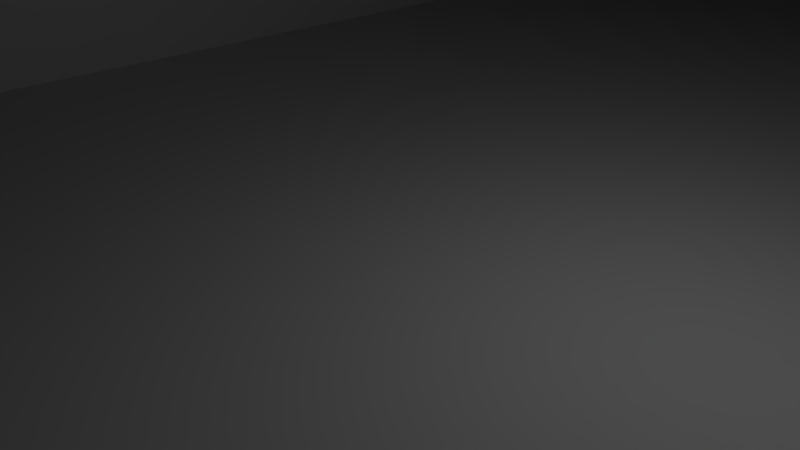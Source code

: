 # Source: build2.blend  (saved by Blender 2.79.0; exported with 4.5.12 LTS)
import bpy
from mathutils import Matrix  # noqa: F401  (used for matrix-valued properties, if any)

bpy.ops.wm.read_factory_settings(use_empty=True)
scene = bpy.context.scene
scene.name = 'Scene'

# ---- collections
col_collection_1 = bpy.data.collections.new('Collection 1'); scene.collection.children.link(col_collection_1)

# ---- materials (node trees are filled in below, after node groups)
mat_material = bpy.data.materials.new('Material')
mat_material.alpha_threshold = 0.0
mat_material.use_transparent_shadow = False
mat_material.roughness = 0.5
mat_material.line_color = (0.0, 0.0, 0.0, 1.0)

# ---- material node trees

# ---- world
world_world = bpy.data.worlds.new('World'); scene.world = world_world
world_world.color = (0.05088, 0.05088, 0.05088)
world_world.use_sun_shadow = False
world_world.sun_shadow_jitter_overblur = 0.0
world_world.cycles.sampling_method = 'MANUAL'

# ---- cameras
cam_camera = bpy.data.cameras.new('Camera')
cam_camera.clip_end = 100.0
cam_camera.lens = 35.0
cam_camera.sensor_width = 32.0
cam_camera.sensor_height = 18.0
cam_camera.ortho_scale = 7.314
cam_camera.dof.focus_distance = 0.0
cam_camera.dof.aperture_fstop = 128.0

# ---- lights
light_lamp = bpy.data.lights.new('Lamp', 'POINT')
light_lamp.transmission_factor = 0.0
light_lamp.cutoff_distance = 30.0
light_lamp.energy = 100.0
light_lamp.shadow_buffer_clip_start = 1.001
light_lamp.shadow_soft_size = 0.1
light_lamp.shadow_maximum_resolution = 0.006
light_lamp.use_absolute_resolution = True

# ---- meshes
me_cube = bpy.data.meshes.new('Cube')
me_cube.from_pydata([(1.0, 4.257, -1.0), (1.0, -4.257, -1.0), (-1.0, -4.257, -1.0), (-1.0, 4.257, -1.0), (1.0, 4.257, 40.38), (1.0, -4.257, 40.38), (-1.0, -4.257, 40.38), (-1.0, 4.257, 40.38), (1.0, 0.473, -1.0), (1.0, 1.419, -1.0), (1.0, -3.311, -1.0), (1.0, -2.365, -1.0), (1.0, -1.419, -1.0), (1.0, -0.473, -1.0), (1.0, 2.365, -1.0), (1.0, 3.311, -1.0), (-1.0, -3.311, -1.0), (-1.0, -2.365, -1.0), (-1.0, -1.419, -1.0), (-1.0, -0.473, -1.0), (-1.0, 0.473, -1.0), (-1.0, 1.419, -1.0), (-1.0, 2.365, -1.0), (-1.0, 3.311, -1.0), (1.0, 3.311, 40.38), (1.0, 2.365, 40.38), (1.0, 1.419, 40.38), (1.0, 0.473, 40.38), (1.0, -0.473, 40.38), (1.0, -1.419, 40.38), (1.0, -2.365, 40.38), (1.0, -3.311, 40.38), (-1.0, -3.311, 40.38), (-1.0, -2.365, 40.38), (-1.0, -1.419, 40.38), (-1.0, -0.473, 40.38), (-1.0, 0.473, 40.38), (-1.0, 1.419, 40.38), (-1.0, 2.365, 40.38), (-1.0, 3.311, 40.38), (1.582, 1.419, -1.0), (1.582, 0.473, -1.0), (1.582, 3.311, -1.0), (1.582, 2.365, -1.0), (1.582, -2.365, -1.0), (1.582, -3.311, -1.0), (1.582, -0.473, -1.0), (1.582, -1.419, -1.0), (1.582, 3.311, 40.38), (1.582, 2.365, 40.38), (1.582, 1.419, 40.38), (1.582, 0.473, 40.38), (1.582, -0.473, 40.38), (1.582, -1.419, 40.38), (1.582, -2.365, 40.38), (1.582, -3.311, 40.38), (1.0, 4.257, 1.586), (1.0, 4.257, 4.173), (1.0, 4.257, 6.759), (1.0, 4.257, 9.345), (1.0, 4.257, 11.93), (1.0, 4.257, 14.52), (1.0, 4.257, 17.1), (1.0, 4.257, 19.69), (1.0, 4.257, 22.28), (1.0, 4.257, 24.86), (1.0, 4.257, 27.45), (1.0, 4.257, 30.04), (1.0, 4.257, 32.62), (1.0, 4.257, 35.21), (1.0, 4.257, 37.8), (1.0, -4.257, 1.586), (1.0, -4.257, 4.173), (1.0, -4.257, 6.759), (1.0, -4.257, 9.345), (1.0, -4.257, 11.93), (1.0, -4.257, 14.52), (1.0, -4.257, 17.1), (1.0, -4.257, 19.69), (1.0, -4.257, 22.28), (1.0, -4.257, 24.86), (1.0, -4.257, 27.45), (1.0, -4.257, 30.04), (1.0, -4.257, 32.62), (1.0, -4.257, 35.21), (1.0, -4.257, 37.8), (-1.0, -4.257, 1.586), (-1.0, -4.257, 4.173), (-1.0, -4.257, 6.759), (-1.0, -4.257, 9.345), (-1.0, -4.257, 11.93), (-1.0, -4.257, 14.52), (-1.0, -4.257, 17.1), (-1.0, -4.257, 19.69), (-1.0, -4.257, 22.28), (-1.0, -4.257, 24.86), (-1.0, -4.257, 27.45), (-1.0, -4.257, 30.04), (-1.0, -4.257, 32.62), (-1.0, -4.257, 35.21), (-1.0, -4.257, 37.8), (-1.0, 4.257, 1.586), (-1.0, 4.257, 4.173), (-1.0, 4.257, 6.759), (-1.0, 4.257, 9.345), (-1.0, 4.257, 11.93), (-1.0, 4.257, 14.52), (-1.0, 4.257, 17.1), (-1.0, 4.257, 19.69), (-1.0, 4.257, 22.28), (-1.0, 4.257, 24.86), (-1.0, 4.257, 27.45), (-1.0, 4.257, 30.04), (-1.0, 4.257, 32.62), (-1.0, 4.257, 35.21), (-1.0, 4.257, 37.8), (-1.0, -3.311, 37.8), (-1.0, -3.311, 35.21), (-1.0, -3.311, 32.62), (-1.0, -3.311, 30.04), (-1.0, -3.311, 27.45), (-1.0, -3.311, 24.86), (-1.0, -3.311, 22.28), (-1.0, -3.311, 19.69), (-1.0, -3.311, 17.1), (-1.0, -3.311, 14.52), (-1.0, -3.311, 11.93), (-1.0, -3.311, 9.345), (-1.0, -3.311, 6.759), (-1.0, -3.311, 4.173), (-1.0, -3.311, 1.586), (-1.0, -2.365, 37.8), (-1.0, -2.365, 35.21), (-1.0, -2.365, 32.62), (-1.0, -2.365, 30.04), (-1.0, -2.365, 27.45), (-1.0, -2.365, 24.86), (-1.0, -2.365, 22.28), (-1.0, -2.365, 19.69), (-1.0, -2.365, 17.1), (-1.0, -2.365, 14.52), (-1.0, -2.365, 11.93), (-1.0, -2.365, 9.345), (-1.0, -2.365, 6.759), (-1.0, -2.365, 4.173), (-1.0, -2.365, 1.586), (-1.0, -1.419, 37.8), (-1.0, -1.419, 35.21), (-1.0, -1.419, 32.62), (-1.0, -1.419, 30.04), (-1.0, -1.419, 27.45), (-1.0, -1.419, 24.86), (-1.0, -1.419, 22.28), (-1.0, -1.419, 19.69), (-1.0, -1.419, 17.1), (-1.0, -1.419, 14.52), (-1.0, -1.419, 11.93), (-1.0, -1.419, 9.345), (-1.0, -1.419, 6.759), (-1.0, -1.419, 4.173), (-1.0, -1.419, 1.586), (-1.0, -0.473, 37.8), (-1.0, -0.473, 35.21), (-1.0, -0.473, 32.62), (-1.0, -0.473, 30.04), (-1.0, -0.473, 27.45), (-1.0, -0.473, 24.86), (-1.0, -0.473, 22.28), (-1.0, -0.473, 19.69), (-1.0, -0.473, 17.1), (-1.0, -0.473, 14.52), (-1.0, -0.473, 11.93), (-1.0, -0.473, 9.345), (-1.0, -0.473, 6.759), (-1.0, -0.473, 4.173), (-1.0, -0.473, 1.586), (-1.0, 0.473, 37.8), (-1.0, 0.473, 35.21), (-1.0, 0.473, 32.62), (-1.0, 0.473, 30.04), (-1.0, 0.473, 27.45), (-1.0, 0.473, 24.86), (-1.0, 0.473, 22.28), (-1.0, 0.473, 19.69), (-1.0, 0.473, 17.1), (-1.0, 0.473, 14.52), (-1.0, 0.473, 11.93), (-1.0, 0.473, 9.345), (-1.0, 0.473, 6.759), (-1.0, 0.473, 4.173), (-1.0, 0.473, 1.586), (-1.0, 1.419, 37.8), (-1.0, 1.419, 35.21), (-1.0, 1.419, 32.62), (-1.0, 1.419, 30.04), (-1.0, 1.419, 27.45), (-1.0, 1.419, 24.86), (-1.0, 1.419, 22.28), (-1.0, 1.419, 19.69), (-1.0, 1.419, 17.1), (-1.0, 1.419, 14.52), (-1.0, 1.419, 11.93), (-1.0, 1.419, 9.345), (-1.0, 1.419, 6.759), (-1.0, 1.419, 4.173), (-1.0, 1.419, 1.586), (-1.0, 2.365, 37.8), (-1.0, 2.365, 35.21), (-1.0, 2.365, 32.62), (-1.0, 2.365, 30.04), (-1.0, 2.365, 27.45), (-1.0, 2.365, 24.86), (-1.0, 2.365, 22.28), (-1.0, 2.365, 19.69), (-1.0, 2.365, 17.1), (-1.0, 2.365, 14.52), (-1.0, 2.365, 11.93), (-1.0, 2.365, 9.345), (-1.0, 2.365, 6.759), (-1.0, 2.365, 4.173), (-1.0, 2.365, 1.586), (-1.0, 3.311, 37.8), (-1.0, 3.311, 35.21), (-1.0, 3.311, 32.62), (-1.0, 3.311, 30.04), (-1.0, 3.311, 27.45), (-1.0, 3.311, 24.86), (-1.0, 3.311, 22.28), (-1.0, 3.311, 19.69), (-1.0, 3.311, 17.1), (-1.0, 3.311, 14.52), (-1.0, 3.311, 11.93), (-1.0, 3.311, 9.345), (-1.0, 3.311, 6.759), (-1.0, 3.311, 4.173), (-1.0, 3.311, 1.586), (1.0, 3.311, 37.8), (1.0, 3.311, 35.21), (1.0, 3.311, 32.62), (1.0, 3.311, 30.04), (1.0, 3.311, 27.45), (1.0, 3.311, 24.86), (1.0, 3.311, 22.28), (1.0, 3.311, 19.69), (1.0, 3.311, 17.1), (1.0, 3.311, 14.52), (1.0, 3.311, 11.93), (1.0, 3.311, 9.345), (1.0, 3.311, 6.759), (1.0, 3.311, 4.173), (1.0, 3.311, 1.586), (1.0, 2.365, 37.8), (1.0, 2.365, 35.21), (1.0, 2.365, 32.62), (1.0, 2.365, 30.04), (1.0, 2.365, 27.45), (1.0, 2.365, 24.86), (1.0, 2.365, 22.28), (1.0, 2.365, 19.69), (1.0, 2.365, 17.1), (1.0, 2.365, 14.52), (1.0, 2.365, 11.93), (1.0, 2.365, 9.345), (1.0, 2.365, 6.759), (1.0, 2.365, 4.173), (1.0, 2.365, 1.586), (1.0, 1.419, 37.8), (1.0, 1.419, 35.21), (1.0, 1.419, 32.62), (1.0, 1.419, 30.04), (1.0, 1.419, 27.45), (1.0, 1.419, 24.86), (1.0, 1.419, 22.28), (1.0, 1.419, 19.69), (1.0, 1.419, 17.1), (1.0, 1.419, 14.52), (1.0, 1.419, 11.93), (1.0, 1.419, 9.345), (1.0, 1.419, 6.759), (1.0, 1.419, 4.173), (1.0, 1.419, 1.586), (1.0, 0.473, 37.8), (1.0, 0.473, 35.21), (1.0, 0.473, 32.62), (1.0, 0.473, 30.04), (1.0, 0.473, 27.45), (1.0, 0.473, 24.86), (1.0, 0.473, 22.28), (1.0, 0.473, 19.69), (1.0, 0.473, 17.1), (1.0, 0.473, 14.52), (1.0, 0.473, 11.93), (1.0, 0.473, 9.345), (1.0, 0.473, 6.759), (1.0, 0.473, 4.173), (1.0, 0.473, 1.586), (1.0, -0.473, 37.8), (1.0, -0.473, 35.21), (1.0, -0.473, 32.62), (1.0, -0.473, 30.04), (1.0, -0.473, 27.45), (1.0, -0.473, 24.86), (1.0, -0.473, 22.28), (1.0, -0.473, 19.69), (1.0, -0.473, 17.1), (1.0, -0.473, 14.52), (1.0, -0.473, 11.93), (1.0, -0.473, 9.345), (1.0, -0.473, 6.759), (1.0, -0.473, 4.173), (1.0, -0.473, 1.586), (1.0, -1.419, 37.8), (1.0, -1.419, 35.21), (1.0, -1.419, 32.62), (1.0, -1.419, 30.04), (1.0, -1.419, 27.45), (1.0, -1.419, 24.86), (1.0, -1.419, 22.28), (1.0, -1.419, 19.69), (1.0, -1.419, 17.1), (1.0, -1.419, 14.52), (1.0, -1.419, 11.93), (1.0, -1.419, 9.345), (1.0, -1.419, 6.759), (1.0, -1.419, 4.173), (1.0, -1.419, 1.586), (1.0, -2.365, 37.8), (1.0, -2.365, 35.21), (1.0, -2.365, 32.62), (1.0, -2.365, 30.04), (1.0, -2.365, 27.45), (1.0, -2.365, 24.86), (1.0, -2.365, 22.28), (1.0, -2.365, 19.69), (1.0, -2.365, 17.1), (1.0, -2.365, 14.52), (1.0, -2.365, 11.93), (1.0, -2.365, 9.345), (1.0, -2.365, 6.759), (1.0, -2.365, 4.173), (1.0, -2.365, 1.586), (1.0, -3.311, 37.8), (1.0, -3.311, 35.21), (1.0, -3.311, 32.62), (1.0, -3.311, 30.04), (1.0, -3.311, 27.45), (1.0, -3.311, 24.86), (1.0, -3.311, 22.28), (1.0, -3.311, 19.69), (1.0, -3.311, 17.1), (1.0, -3.311, 14.52), (1.0, -3.311, 11.93), (1.0, -3.311, 9.345), (1.0, -3.311, 6.759), (1.0, -3.311, 4.173), (1.0, -3.311, 1.586), (1.582, 3.311, 37.8), (1.582, 3.311, 35.21), (1.582, 3.311, 32.62), (1.582, 3.311, 30.04), (1.582, 3.311, 27.45), (1.582, 3.311, 24.86), (1.582, 3.311, 22.28), (1.582, 3.311, 19.69), (1.582, 3.311, 17.1), (1.582, 3.311, 14.52), (1.582, 3.311, 11.93), (1.582, 3.311, 9.345), (1.582, 3.311, 6.759), (1.582, 3.311, 4.173), (1.582, 3.311, 1.586), (1.582, 2.365, 37.8), (1.582, 2.365, 35.21), (1.582, 2.365, 32.62), (1.582, 2.365, 30.04), (1.582, 2.365, 27.45), (1.582, 2.365, 24.86), (1.582, 2.365, 22.28), (1.582, 2.365, 19.69), (1.582, 2.365, 17.1), (1.582, 2.365, 14.52), (1.582, 2.365, 11.93), (1.582, 2.365, 9.345), (1.582, 2.365, 6.759), (1.582, 2.365, 4.173), (1.582, 2.365, 1.586), (1.582, 1.419, 37.8), (1.582, 1.419, 35.21), (1.582, 1.419, 32.62), (1.582, 1.419, 30.04), (1.582, 1.419, 27.45), (1.582, 1.419, 24.86), (1.582, 1.419, 22.28), (1.582, 1.419, 19.69), (1.582, 1.419, 17.1), (1.582, 1.419, 14.52), (1.582, 1.419, 11.93), (1.582, 1.419, 9.345), (1.582, 1.419, 6.759), (1.582, 1.419, 4.173), (1.582, 1.419, 1.586), (1.582, 0.473, 37.8), (1.582, 0.473, 35.21), (1.582, 0.473, 32.62), (1.582, 0.473, 30.04), (1.582, 0.473, 27.45), (1.582, 0.473, 24.86), (1.582, 0.473, 22.28), (1.582, 0.473, 19.69), (1.582, 0.473, 17.1), (1.582, 0.473, 14.52), (1.582, 0.473, 11.93), (1.582, 0.473, 9.345), (1.582, 0.473, 6.759), (1.582, 0.473, 4.173), (1.582, 0.473, 1.586), (1.582, -0.473, 37.8), (1.582, -0.473, 35.21), (1.582, -0.473, 32.62), (1.582, -0.473, 30.04), (1.582, -0.473, 27.45), (1.582, -0.473, 24.86), (1.582, -0.473, 22.28), (1.582, -0.473, 19.69), (1.582, -0.473, 17.1), (1.582, -0.473, 14.52), (1.582, -0.473, 11.93), (1.582, -0.473, 9.345), (1.582, -0.473, 6.759), (1.582, -0.473, 4.173), (1.582, -0.473, 1.586), (1.582, -1.419, 37.8), (1.582, -1.419, 35.21), (1.582, -1.419, 32.62), (1.582, -1.419, 30.04), (1.582, -1.419, 27.45), (1.582, -1.419, 24.86), (1.582, -1.419, 22.28), (1.582, -1.419, 19.69), (1.582, -1.419, 17.1), (1.582, -1.419, 14.52), (1.582, -1.419, 11.93), (1.582, -1.419, 9.345), (1.582, -1.419, 6.759), (1.582, -1.419, 4.173), (1.582, -1.419, 1.586), (1.582, -2.365, 37.8), (1.582, -2.365, 35.21), (1.582, -2.365, 32.62), (1.582, -2.365, 30.04), (1.582, -2.365, 27.45), (1.582, -2.365, 24.86), (1.582, -2.365, 22.28), (1.582, -2.365, 19.69), (1.582, -2.365, 17.1), (1.582, -2.365, 14.52), (1.582, -2.365, 11.93), (1.582, -2.365, 9.345), (1.582, -2.365, 6.759), (1.582, -2.365, 4.173), (1.582, -2.365, 1.586), (1.582, -3.311, 37.8), (1.582, -3.311, 35.21), (1.582, -3.311, 32.62), (1.582, -3.311, 30.04), (1.582, -3.311, 27.45), (1.582, -3.311, 24.86), (1.582, -3.311, 22.28), (1.582, -3.311, 19.69), (1.582, -3.311, 17.1), (1.582, -3.311, 14.52), (1.582, -3.311, 11.93), (1.582, -3.311, 9.345), (1.582, -3.311, 6.759), (1.582, -3.311, 4.173), (1.582, -3.311, 1.586), (0.9, 4.257, 4.173), (0.9, 4.257, 6.759), (0.9, 4.257, 9.345), (0.9, 4.257, 11.93), (0.9, 4.257, 14.52), (0.9, 4.257, 17.1), (0.9, 4.257, 19.69), (0.9, 4.257, 22.28), (0.9, 4.257, 24.86), (0.9, 4.257, 27.45), (0.9, 4.257, 30.04), (0.9, 4.257, 32.62), (0.9, 4.257, 35.21), (0.9, 4.257, 37.8), (0.9, -4.257, 4.173), (0.9, -4.257, 6.759), (0.9, -4.257, 9.345), (0.9, -4.257, 11.93), (0.9, -4.257, 14.52), (0.9, -4.257, 17.1), (0.9, -4.257, 19.69), (0.9, -4.257, 22.28), (0.9, -4.257, 24.86), (0.9, -4.257, 27.45), (0.9, -4.257, 30.04), (0.9, -4.257, 32.62), (0.9, -4.257, 35.21), (0.9, -4.257, 37.8), (0.9, 3.311, 37.8), (0.9, 3.311, 35.21), (0.9, 3.311, 32.62), (0.9, 3.311, 30.04), (0.9, 3.311, 27.45), (0.9, 3.311, 24.86), (0.9, 3.311, 22.28), (0.9, 3.311, 19.69), (0.9, 3.311, 17.1), (0.9, 3.311, 14.52), (0.9, 3.311, 11.93), (0.9, 3.311, 9.345), (0.9, 3.311, 6.759), (0.9, 3.311, 4.173), (0.9, 2.365, 37.8), (0.9, 2.365, 35.21), (0.9, 2.365, 32.62), (0.9, 2.365, 30.04), (0.9, 2.365, 27.45), (0.9, 2.365, 24.86), (0.9, 2.365, 22.28), (0.9, 2.365, 19.69), (0.9, 2.365, 17.1), (0.9, 2.365, 14.52), (0.9, 2.365, 11.93), (0.9, 2.365, 9.345), (0.9, 2.365, 6.759), (0.9, 2.365, 4.173), (0.9, 1.419, 37.8), (0.9, 1.419, 35.21), (0.9, 1.419, 32.62), (0.9, 1.419, 30.04), (0.9, 1.419, 27.45), (0.9, 1.419, 24.86), (0.9, 1.419, 22.28), (0.9, 1.419, 19.69), (0.9, 1.419, 17.1), (0.9, 1.419, 14.52), (0.9, 1.419, 11.93), (0.9, 1.419, 9.345), (0.9, 1.419, 6.759), (0.9, 1.419, 4.173), (0.9, 0.473, 37.8), (0.9, 0.473, 35.21), (0.9, 0.473, 32.62), (0.9, 0.473, 30.04), (0.9, 0.473, 27.45), (0.9, 0.473, 24.86), (0.9, 0.473, 22.28), (0.9, 0.473, 19.69), (0.9, 0.473, 17.1), (0.9, 0.473, 14.52), (0.9, 0.473, 11.93), (0.9, 0.473, 9.345), (0.9, 0.473, 6.759), (0.9, 0.473, 4.173), (0.9, -0.473, 37.8), (0.9, -0.473, 35.21), (0.9, -0.473, 32.62), (0.9, -0.473, 30.04), (0.9, -0.473, 27.45), (0.9, -0.473, 24.86), (0.9, -0.473, 22.28), (0.9, -0.473, 19.69), (0.9, -0.473, 17.1), (0.9, -0.473, 14.52), (0.9, -0.473, 11.93), (0.9, -0.473, 9.345), (0.9, -0.473, 6.759), (0.9, -0.473, 4.173), (0.9, -1.419, 37.8), (0.9, -1.419, 35.21), (0.9, -1.419, 32.62), (0.9, -1.419, 30.04), (0.9, -1.419, 27.45), (0.9, -1.419, 24.86), (0.9, -1.419, 22.28), (0.9, -1.419, 19.69), (0.9, -1.419, 17.1), (0.9, -1.419, 14.52), (0.9, -1.419, 11.93), (0.9, -1.419, 9.345), (0.9, -1.419, 6.759), (0.9, -1.419, 4.173), (0.9, -2.365, 37.8), (0.9, -2.365, 35.21), (0.9, -2.365, 32.62), (0.9, -2.365, 30.04), (0.9, -2.365, 27.45), (0.9, -2.365, 24.86), (0.9, -2.365, 22.28), (0.9, -2.365, 19.69), (0.9, -2.365, 17.1), (0.9, -2.365, 14.52), (0.9, -2.365, 11.93), (0.9, -2.365, 9.345), (0.9, -2.365, 6.759), (0.9, -2.365, 4.173), (0.9, -3.311, 37.8), (0.9, -3.311, 35.21), (0.9, -3.311, 32.62), (0.9, -3.311, 30.04), (0.9, -3.311, 27.45), (0.9, -3.311, 24.86), (0.9, -3.311, 22.28), (0.9, -3.311, 19.69), (0.9, -3.311, 17.1), (0.9, -3.311, 14.52), (0.9, -3.311, 11.93), (0.9, -3.311, 9.345), (0.9, -3.311, 6.759), (0.9, -3.311, 4.173), (0.9608, 3.311, 40.63), (0.9608, 2.365, 40.63), (0.9608, 1.419, 40.63), (0.9608, 0.473, 40.63), (0.9608, -0.473, 40.63), (0.9608, -1.419, 40.63), (0.9608, -2.365, 40.63), (0.9608, -3.311, 40.63), (-0.9608, -3.311, 46.17), (-0.9608, -2.365, 46.17), (-0.9608, -1.419, 46.17), (-0.9608, -0.473, 46.17), (-0.9608, 0.473, 46.17), (-0.9608, 1.419, 46.17), (-0.9608, 2.365, 46.17), (-0.9608, 3.311, 46.17), (0.9983, -3.311, 41.75), (0.9983, -4.257, 41.75), (0.9983, 4.257, 41.75), (-0.9983, 4.257, 40.58), (-0.9983, -4.257, 40.58), (-0.9983, 3.311, 40.58), (0.9983, 3.311, 41.75), (0.9983, 2.365, 41.75), (0.9983, 1.419, 41.75), (0.9983, 0.473, 41.75), (0.9983, -0.473, 41.75), (0.9983, -1.419, 41.75), (0.9983, -2.365, 41.75), (-0.9983, -3.311, 40.58), (-0.9983, -2.365, 40.58), (-0.9983, -1.419, 40.58), (-0.9983, -0.473, 40.58), (-0.9983, 0.473, 40.58), (-0.9983, 1.419, 40.58), (-0.9983, 2.365, 40.58), (-0.9, -3.311, 37.8), (-0.9, -3.311, 35.21), (-0.9, -3.311, 32.62), (-0.9, -3.311, 30.04), (-0.9, -3.311, 27.45), (-0.9, -3.311, 24.86), (-0.9, -3.311, 22.28), (-0.9, -3.311, 19.69), (-0.9, -3.311, 17.1), (-0.9, -3.311, 14.52), (-0.9, -3.311, 11.93), (-0.9, -3.311, 9.345), (-0.9, -3.311, 6.759), (-0.9, -3.311, 4.173), (-0.9, -2.365, 37.8), (-0.9, -2.365, 35.21), (-0.9, -2.365, 32.62), (-0.9, -2.365, 30.04), (-0.9, -2.365, 27.45), (-0.9, -2.365, 24.86), (-0.9, -2.365, 22.28), (-0.9, -2.365, 19.69), (-0.9, -2.365, 17.1), (-0.9, -2.365, 14.52), (-0.9, -2.365, 11.93), (-0.9, -2.365, 9.345), (-0.9, -2.365, 6.759), (-0.9, -2.365, 4.173), (-0.9, -1.419, 37.8), (-0.9, -1.419, 35.21), (-0.9, -1.419, 32.62), (-0.9, -1.419, 30.04), (-0.9, -1.419, 27.45), (-0.9, -1.419, 24.86), (-0.9, -1.419, 22.28), (-0.9, -1.419, 19.69), (-0.9, -1.419, 17.1), (-0.9, -1.419, 14.52), (-0.9, -1.419, 11.93), (-0.9, -1.419, 9.345), (-0.9, -1.419, 6.759), (-0.9, -1.419, 4.173), (-0.9, -0.473, 37.8), (-0.9, -0.473, 35.21), (-0.9, -0.473, 32.62), (-0.9, -0.473, 30.04), (-0.9, -0.473, 27.45), (-0.9, -0.473, 24.86), (-0.9, -0.473, 22.28), (-0.9, -0.473, 19.69), (-0.9, -0.473, 17.1), (-0.9, -0.473, 14.52), (-0.9, -0.473, 11.93), (-0.9, -0.473, 9.345), (-0.9, -0.473, 6.759), (-0.9, -0.473, 4.173), (-0.9, 0.473, 37.8), (-0.9, 0.473, 35.21), (-0.9, 0.473, 32.62), (-0.9, 0.473, 30.04), (-0.9, 0.473, 27.45), (-0.9, 0.473, 24.86), (-0.9, 0.473, 22.28), (-0.9, 0.473, 19.69), (-0.9, 0.473, 17.1), (-0.9, 0.473, 14.52), (-0.9, 0.473, 11.93), (-0.9, 0.473, 9.345), (-0.9, 0.473, 6.759), (-0.9, 0.473, 4.173), (-0.9, 1.419, 37.8), (-0.9, 1.419, 35.21), (-0.9, 1.419, 32.62), (-0.9, 1.419, 30.04), (-0.9, 1.419, 27.45), (-0.9, 1.419, 24.86), (-0.9, 1.419, 22.28), (-0.9, 1.419, 19.69), (-0.9, 1.419, 17.1), (-0.9, 1.419, 14.52), (-0.9, 1.419, 11.93), (-0.9, 1.419, 9.345), (-0.9, 1.419, 6.759), (-0.9, 1.419, 4.173), (-0.9, 2.365, 37.8), (-0.9, 2.365, 35.21), (-0.9, 2.365, 32.62), (-0.9, 2.365, 30.04), (-0.9, 2.365, 27.45), (-0.9, 2.365, 24.86), (-0.9, 2.365, 22.28), (-0.9, 2.365, 19.69), (-0.9, 2.365, 17.1), (-0.9, 2.365, 14.52), (-0.9, 2.365, 11.93), (-0.9, 2.365, 9.345), (-0.9, 2.365, 6.759), (-0.9, 2.365, 4.173), (-0.9, 3.311, 37.8), (-0.9, 3.311, 35.21), (-0.9, 3.311, 32.62), (-0.9, 3.311, 30.04), (-0.9, 3.311, 27.45), (-0.9, 3.311, 24.86), (-0.9, 3.311, 22.28), (-0.9, 3.311, 19.69), (-0.9, 3.311, 17.1), (-0.9, 3.311, 14.52), (-0.9, 3.311, 11.93), (-0.9, 3.311, 9.345), (-0.9, 3.311, 6.759), (-0.9, 3.311, 4.173), (1.192e-07, 4.257, -1.0), (-5.96e-08, -4.257, -1.0), (2.384e-07, 4.257, 40.38), (-4.768e-07, -4.257, 40.38), (1.192e-07, 3.311, 40.38), (5.96e-08, 2.365, 40.38), (0.0, 1.419, 40.38), (-1.192e-07, 0.473, 40.38), (-2.384e-07, -0.473, 40.38), (-2.98e-07, -1.419, 40.38), (-3.576e-07, -2.365, 40.38), (-4.172e-07, -3.311, 40.38), (1.192e-07, 3.311, -1.0), (1.192e-07, 2.365, -1.0), (1.192e-07, 1.419, -1.0), (1.192e-07, 0.473, -1.0), (5.96e-08, -0.473, -1.0), (0.0, -1.419, -1.0), (0.0, -2.365, -1.0), (0.0, -3.311, -1.0), (2.384e-07, 4.257, 37.8), (1.192e-07, 4.257, 1.586), (-5.96e-08, -4.257, 1.586), (0.5, 4.157, 22.28), (4.939e-08, 4.157, 24.86), (0.5, 4.157, 24.86), (4.939e-08, 4.157, 27.45), (0.5, 4.157, 27.45), (1.09e-07, 4.157, 30.04), (0.5, 4.157, 30.04), (1.686e-07, 4.157, 32.62), (0.5, 4.157, 32.62), (1.686e-07, 4.157, 35.21), (0.5, 4.157, 35.21), (1.686e-07, 4.157, 37.8), (0.5, 4.157, 37.8), (-4.768e-07, -4.257, 37.8), (5.96e-08, 3.311, 43.4), (-5.96e-08, 2.365, 43.4), (-1.192e-07, 1.419, 43.4), (-2.384e-07, 0.473, 43.4), (-3.576e-07, -0.473, 43.4), (-4.172e-07, -1.419, 43.4), (-4.768e-07, -2.365, 43.4), (-5.364e-07, -3.311, 43.4), (1.788e-07, 4.257, 41.17), (-5.364e-07, -4.257, 41.17), (1.192e-07, 3.311, 41.17), (5.96e-08, 2.365, 41.17), (-5.96e-08, 1.419, 41.17), (-1.788e-07, 0.473, 41.17), (-2.98e-07, -0.473, 41.17), (-3.576e-07, -1.419, 41.17), (-4.172e-07, -2.365, 41.17), (-4.768e-07, -3.311, 41.17), (-0.5, 4.257, -1.0), (-0.5, -4.257, -1.0), (-0.5, 4.257, 40.38), (-0.5, -4.257, 40.38), (-0.5, 3.311, -1.0), (-0.5, 2.365, -1.0), (-0.5, 1.419, -1.0), (-0.5, 0.473, -1.0), (-0.5, -0.473, -1.0), (-0.5, -1.419, -1.0), (-0.5, -2.365, -1.0), (-0.5, -3.311, -1.0), (-0.5, 4.257, 37.8), (-0.5, 4.257, 35.21), (-0.5, 4.257, 32.62), (-0.5, 4.257, 30.04), (-0.5, 4.257, 27.45), (-0.5, 4.257, 24.86), (-0.5, 4.257, 22.28), (-0.5, 4.257, 19.69), (-0.5, 4.257, 17.1), (-0.5, 4.257, 14.52), (-0.5, 4.257, 11.93), (-0.5, 4.257, 9.345), (-0.5, 4.257, 6.759), (-0.5, 4.257, 4.173), (-0.5, 4.257, 1.586), (-0.5, -4.257, 1.586), (-0.5, -4.257, 4.173), (-0.5, -4.257, 6.759), (-0.5, -4.257, 9.345), (-0.5, -4.257, 11.93), (-0.5, -4.257, 14.52), (-0.5, -4.257, 17.1), (-0.5, -4.257, 19.69), (-0.5, -4.257, 22.28), (-0.5, -4.257, 24.86), (-0.5, -4.257, 27.45), (-0.5, -4.257, 30.04), (-0.5, -4.257, 32.62), (-0.5, -4.257, 35.21), (-0.5, -4.257, 37.8), (-0.4991, 4.257, 40.88), (-0.4991, -4.257, 40.88), (-0.5, 3.311, 40.38), (-0.5, 2.365, 40.38), (-0.5, 1.419, 40.38), (-0.5, 0.473, 40.38), (-0.5, -0.473, 40.38), (-0.5, -1.419, 40.38), (-0.5, -2.365, 40.38), (-0.5, -3.311, 40.38), (-0.4804, 3.311, 44.79), (-0.4804, 2.365, 44.79), (-0.4804, 1.419, 44.79), (-0.4804, 0.473, 44.79), (-0.4804, -0.473, 44.79), (-0.4804, -1.419, 44.79), (-0.4804, -2.365, 44.79), (-0.4804, -3.311, 44.79), (-0.4991, 3.311, 40.88), (-0.4991, 2.365, 40.88), (-0.4991, 1.419, 40.88), (-0.4991, 0.473, 40.88), (-0.4991, -0.473, 40.88), (-0.4991, -1.419, 40.88), (-0.4991, -2.365, 40.88), (-0.4991, -3.311, 40.88), (0.5, 3.311, 40.38), (0.5, 2.365, 40.38), (0.5, 1.419, 40.38), (0.5, 0.473, 40.38), (0.5, -0.473, 40.38), (0.5, -1.419, 40.38), (0.5, -2.365, 40.38), (0.5, -3.311, 40.38), (0.4804, 3.311, 42.01), (0.4804, 2.365, 42.01), (0.4804, 1.419, 42.01), (0.4804, 0.473, 42.01), (0.4804, -0.473, 42.01), (0.4804, -1.419, 42.01), (0.4804, -2.365, 42.01), (0.4804, -3.311, 42.01), (0.4991, 3.311, 41.46), (0.4991, 2.365, 41.46), (0.4991, 1.419, 41.46), (0.4991, 0.473, 41.46), (0.4991, -0.473, 41.46), (0.4991, -1.419, 41.46), (0.4991, -2.365, 41.46), (0.4991, -3.311, 41.46), (0.5, 4.257, -1.0), (0.5, -4.257, -1.0), (0.5, 4.257, 40.38), (0.5, -4.257, 40.38), (0.5, 3.311, -1.0), (0.5, 2.365, -1.0), (0.5, 1.419, -1.0), (0.5, 0.473, -1.0), (0.5, -0.473, -1.0), (0.5, -1.419, -1.0), (0.5, -2.365, -1.0), (0.5, -3.311, -1.0), (0.5, 4.257, 37.8), (0.5, 4.257, 35.21), (0.5, 4.257, 32.62), (0.5, 4.257, 30.04), (0.5, 4.257, 27.45), (0.5, 4.257, 24.86), (0.5, 4.257, 22.28), (0.5, 4.257, 19.69), (0.5, 4.257, 17.1), (0.5, 4.257, 14.52), (0.5, 4.257, 11.93), (0.5, 4.257, 9.345), (0.5, 4.257, 6.759), (0.5, 4.257, 4.173), (0.5, 4.257, 1.586), (0.5, -4.257, 1.586), (0.5, -4.257, 4.173), (0.5, -4.257, 6.759), (0.5, -4.257, 9.345), (0.5, -4.257, 11.93), (0.5, -4.257, 14.52), (0.5, -4.257, 17.1), (0.5, -4.257, 19.69), (0.5, -4.257, 22.28), (0.5, -4.257, 24.86), (0.5, -4.257, 27.45), (0.5, -4.257, 30.04), (0.5, -4.257, 32.62), (0.5, -4.257, 35.21), (0.5, -4.257, 37.8), (0.4991, 4.257, 41.46), (0.4991, -4.257, 41.46), (0.5, -4.157, 1.586), (8.515e-09, -4.157, 1.586), (0.5, -4.157, 4.173), (-5.109e-08, -4.157, 4.173), (0.5, -4.157, 6.759), (-1.107e-07, -4.157, 6.759), (0.5, -4.157, 9.345), (-1.107e-07, -4.157, 9.345), (0.5, -4.157, 11.93), (-1.107e-07, -4.157, 11.93), (0.5, -4.157, 14.52), (-1.107e-07, -4.157, 14.52), (0.5, -4.157, 17.1), (-1.703e-07, -4.157, 17.1), (0.5, -4.157, 19.69), (-1.703e-07, -4.157, 19.69), (0.5, -4.157, 22.28), (-1.703e-07, -4.157, 22.28), (0.5, -4.157, 24.86), (-2.299e-07, -4.157, 24.86), (0.5, -4.157, 27.45), (-2.299e-07, -4.157, 27.45), (0.5, -4.157, 30.04), (-2.299e-07, -4.157, 30.04), (0.5, -4.157, 32.62), (-2.299e-07, -4.157, 32.62), (0.5, -4.157, 35.21), (-3.491e-07, -4.157, 35.21), (0.5, -4.157, 37.8), (-4.087e-07, -4.157, 37.8), (-0.5, -4.157, 1.586), (-0.5, -4.157, 4.173), (-0.5, -4.157, 6.759), (-0.5, -4.157, 9.345), (-0.5, -4.157, 11.93), (-0.5, -4.157, 14.52), (-0.5, -4.157, 17.1), (-0.5, -4.157, 19.69), (-0.5, -4.157, 22.28), (-0.5, -4.157, 24.86), (-0.5, -4.157, 27.45), (-0.5, -4.157, 30.04), (-0.5, -4.157, 32.62), (-0.5, -4.157, 35.21), (-0.5, -4.157, 37.8), (1.09e-07, 4.157, 22.28), (0.5, 4.157, 19.69), (1.09e-07, 4.157, 19.69), (0.5, 4.157, 17.1), (1.09e-07, 4.157, 17.1), (0.5, 4.157, 14.52), (1.686e-07, 4.157, 14.52), (0.5, 4.157, 11.93), (1.686e-07, 4.157, 11.93), (0.5, 4.157, 9.345), (1.686e-07, 4.157, 9.345), (0.5, 4.157, 6.759), (1.686e-07, 4.157, 6.759), (0.5, 4.157, 4.173), (1.09e-07, 4.157, 4.173), (0.5, 4.157, 1.586), (4.939e-08, 4.157, 1.586), (-0.5, 4.157, 37.8), (-0.5, 4.157, 35.21), (-0.5, 4.157, 32.62), (-0.5, 4.157, 30.04), (-0.5, 4.157, 27.45), (-0.5, 4.157, 24.86), (-0.5, 4.157, 22.28), (-0.5, 4.157, 19.69), (-0.5, 4.157, 17.1), (-0.5, 4.157, 14.52), (-0.5, 4.157, 11.93), (-0.5, 4.157, 9.345), (-0.5, 4.157, 6.759), (-0.5, 4.157, 4.173), (-0.5, 4.157, 1.586), (1.0, -3.627, -1.0), (1.0, -3.942, -1.0), (1.0, -3.627, 40.38), (1.0, -3.942, 40.38), (-1.0, -3.942, -1.0), (-1.0, -3.627, -1.0), (-1.0, -3.942, 40.38), (-1.0, -3.627, 40.38), (-1.0, -3.942, 1.586), (-1.0, -3.627, 1.586), (-1.0, -3.942, 4.173), (-1.0, -3.627, 4.173), (-1.0, -3.942, 6.759), (-1.0, -3.627, 6.759), (-1.0, -3.942, 9.345), (-1.0, -3.627, 9.345), (-1.0, -3.942, 11.93), (-1.0, -3.627, 11.93), (-1.0, -3.942, 14.52), (-1.0, -3.627, 14.52), (-1.0, -3.942, 17.1), (-1.0, -3.627, 17.1), (-1.0, -3.942, 19.69), (-1.0, -3.627, 19.69), (-1.0, -3.942, 22.28), (-1.0, -3.627, 22.28), (-1.0, -3.942, 24.86), (-1.0, -3.627, 24.86), (-1.0, -3.942, 27.45), (-1.0, -3.627, 27.45), (-1.0, -3.942, 30.04), (-1.0, -3.627, 30.04), (-1.0, -3.942, 32.62), (-1.0, -3.627, 32.62), (-1.0, -3.942, 35.21), (-1.0, -3.627, 35.21), (-1.0, -3.942, 37.8), (-1.0, -3.627, 37.8), (1.0, -3.627, 1.586), (1.0, -3.942, 1.586), (1.0, -3.627, 4.173), (1.0, -3.942, 4.173), (1.0, -3.627, 6.759), (1.0, -3.942, 6.759), (1.0, -3.627, 9.345), (1.0, -3.942, 9.345), (1.0, -3.627, 11.93), (1.0, -3.942, 11.93), (1.0, -3.627, 14.52), (1.0, -3.942, 14.52), (1.0, -3.627, 17.1), (1.0, -3.942, 17.1), (1.0, -3.627, 19.69), (1.0, -3.942, 19.69), (1.0, -3.627, 22.28), (1.0, -3.942, 22.28), (1.0, -3.627, 24.86), (1.0, -3.942, 24.86), (1.0, -3.627, 27.45), (1.0, -3.942, 27.45), (1.0, -3.627, 30.04), (1.0, -3.942, 30.04), (1.0, -3.627, 32.62), (1.0, -3.942, 32.62), (1.0, -3.627, 35.21), (1.0, -3.942, 35.21), (1.0, -3.627, 37.8), (1.0, -3.942, 37.8), (0.9, -3.627, 4.173), (0.9, -3.942, 4.173), (0.9, -3.627, 6.759), (0.9, -3.942, 6.759), (0.9, -3.627, 9.345), (0.9, -3.942, 9.345), (0.9, -3.627, 11.93), (0.9, -3.942, 11.93), (0.9, -3.627, 14.52), (0.9, -3.942, 14.52), (0.9, -3.627, 17.1), (0.9, -3.942, 17.1), (0.9, -3.627, 19.69), (0.9, -3.942, 19.69), (0.9, -3.627, 22.28), (0.9, -3.942, 22.28), (0.9, -3.627, 24.86), (0.9, -3.942, 24.86), (0.9, -3.627, 27.45), (0.9, -3.942, 27.45), (0.9, -3.627, 30.04), (0.9, -3.942, 30.04), (0.9, -3.627, 32.62), (0.9, -3.942, 32.62), (0.9, -3.627, 35.21), (0.9, -3.942, 35.21), (0.9, -3.627, 37.8), (0.9, -3.942, 37.8), (0.9983, -3.627, 41.75), (0.9983, -3.942, 41.75), (-0.9983, -3.942, 40.58), (-0.9983, -3.627, 40.58), (-4.967e-07, -3.627, 41.17), (-5.166e-07, -3.942, 41.17), (-3.974e-08, -3.942, -1.0), (-1.987e-08, -3.627, -1.0), (-0.4991, -3.627, 40.88), (-0.4991, -3.942, 40.88), (-0.5, -3.942, -1.0), (-0.5, -3.627, -1.0), (0.5, -3.942, -1.0), (0.5, -3.627, -1.0), (0.4991, -3.627, 41.46), (0.4991, -3.942, 41.46), (-1.0, -2.05, -1.0), (-1.0, -1.734, -1.0), (1.0, -1.734, -1.0), (1.0, -2.05, -1.0), (1.0, -1.734, 40.38), (1.0, -2.05, 40.38), (-1.0, -2.05, 40.38), (-1.0, -1.734, 40.38), (1.0, -1.734, 1.586), (1.0, -2.05, 1.586), (1.0, -1.734, 4.173), (1.0, -2.05, 4.173), (1.0, -1.734, 6.759), (1.0, -2.05, 6.759), (1.0, -1.734, 9.345), (1.0, -2.05, 9.345), (1.0, -1.734, 11.93), (1.0, -2.05, 11.93), (1.0, -1.734, 14.52), (1.0, -2.05, 14.52), (1.0, -1.734, 17.1), (1.0, -2.05, 17.1), (1.0, -1.734, 19.69), (1.0, -2.05, 19.69), (1.0, -1.734, 22.28), (1.0, -2.05, 22.28), (1.0, -1.734, 24.86), (1.0, -2.05, 24.86), (1.0, -1.734, 27.45), (1.0, -2.05, 27.45), (1.0, -1.734, 30.04), (1.0, -2.05, 30.04), (1.0, -1.734, 32.62), (1.0, -2.05, 32.62), (1.0, -1.734, 35.21), (1.0, -2.05, 35.21), (1.0, -1.734, 37.8), (1.0, -2.05, 37.8), (-1.0, -2.05, 1.586), (-1.0, -1.734, 1.586), (-1.0, -2.05, 4.173), (-1.0, -1.734, 4.173), (-1.0, -2.05, 6.759), (-1.0, -1.734, 6.759), (-1.0, -2.05, 9.345), (-1.0, -1.734, 9.345), (-1.0, -2.05, 11.93), (-1.0, -1.734, 11.93), (-1.0, -2.05, 14.52), (-1.0, -1.734, 14.52), (-1.0, -2.05, 17.1), (-1.0, -1.734, 17.1), (-1.0, -2.05, 19.69), (-1.0, -1.734, 19.69), (-1.0, -2.05, 22.28), (-1.0, -1.734, 22.28), (-1.0, -2.05, 24.86), (-1.0, -1.734, 24.86), (-1.0, -2.05, 27.45), (-1.0, -1.734, 27.45), (-1.0, -2.05, 30.04), (-1.0, -1.734, 30.04), (-1.0, -2.05, 32.62), (-1.0, -1.734, 32.62), (-1.0, -2.05, 35.21), (-1.0, -1.734, 35.21), (-1.0, -2.05, 37.8), (-1.0, -1.734, 37.8), (0.9, -1.734, 4.173), (0.9, -2.05, 4.173), (0.9, -1.734, 6.759), (0.9, -2.05, 6.759), (0.9, -1.734, 9.345), (0.9, -2.05, 9.345), (0.9, -1.734, 11.93), (0.9, -2.05, 11.93), (0.9, -1.734, 14.52), (0.9, -2.05, 14.52), (0.9, -1.734, 17.1), (0.9, -2.05, 17.1), (0.9, -1.734, 19.69), (0.9, -2.05, 19.69), (0.9, -1.734, 22.28), (0.9, -2.05, 22.28), (0.9, -1.734, 24.86), (0.9, -2.05, 24.86), (0.9, -1.734, 27.45), (0.9, -2.05, 27.45), (0.9, -1.734, 30.04), (0.9, -2.05, 30.04), (0.9, -1.734, 32.62), (0.9, -2.05, 32.62), (0.9, -1.734, 35.21), (0.9, -2.05, 35.21), (0.9, -1.734, 37.8), (0.9, -2.05, 37.8), (0.9983, -1.734, 41.75), (0.9983, -2.05, 41.75), (-0.9983, -2.05, 40.58), (-0.9983, -1.734, 40.58), (-0.9, -2.05, 4.173), (-0.9, -1.734, 4.173), (-0.9, -2.05, 6.759), (-0.9, -1.734, 6.759), (-0.9, -2.05, 9.345), (-0.9, -1.734, 9.345), (-0.9, -2.05, 11.93), (-0.9, -1.734, 11.93), (-0.9, -2.05, 14.52), (-0.9, -1.734, 14.52), (-0.9, -2.05, 17.1), (-0.9, -1.734, 17.1), (-0.9, -2.05, 19.69), (-0.9, -1.734, 19.69), (-0.9, -2.05, 22.28), (-0.9, -1.734, 22.28), (-0.9, -2.05, 24.86), (-0.9, -1.734, 24.86), (-0.9, -2.05, 27.45), (-0.9, -1.734, 27.45), (-0.9, -2.05, 30.04), (-0.9, -1.734, 30.04), (-0.9, -2.05, 32.62), (-0.9, -1.734, 32.62), (-0.9, -2.05, 35.21), (-0.9, -1.734, 35.21), (-0.9, -2.05, 37.8), (-0.9, -1.734, 37.8), (-3.775e-07, -1.734, 41.17), (-3.974e-07, -2.05, 41.17), (0.0, -2.05, -1.0), (0.0, -1.734, -1.0), (-0.4991, -1.734, 40.88), (-0.4991, -2.05, 40.88), (-0.5, -2.05, -1.0), (-0.5, -1.734, -1.0), (0.5, -2.05, -1.0), (0.5, -1.734, -1.0), (0.4991, -1.734, 41.46), (0.4991, -2.05, 41.46), (1.0, 0.1577, -1.0), (1.0, -0.1577, -1.0), (-1.0, -0.1577, -1.0), (-1.0, 0.1577, -1.0), (1.0, 0.1577, 40.38), (1.0, -0.1577, 40.38), (-1.0, -0.1577, 40.38), (-1.0, 0.1577, 40.38), (1.0, 0.1577, 1.586), (1.0, -0.1577, 1.586), (1.0, 0.1577, 4.173), (1.0, -0.1577, 4.173), (1.0, 0.1577, 6.759), (1.0, -0.1577, 6.759), (1.0, 0.1577, 9.345), (1.0, -0.1577, 9.345), (1.0, 0.1577, 11.93), (1.0, -0.1577, 11.93), (1.0, 0.1577, 14.52), (1.0, -0.1577, 14.52), (1.0, 0.1577, 17.1), (1.0, -0.1577, 17.1), (1.0, 0.1577, 19.69), (1.0, -0.1577, 19.69), (1.0, 0.1577, 22.28), (1.0, -0.1577, 22.28), (1.0, 0.1577, 24.86), (1.0, -0.1577, 24.86), (1.0, 0.1577, 27.45), (1.0, -0.1577, 27.45), (1.0, 0.1577, 30.04), (1.0, -0.1577, 30.04), (1.0, 0.1577, 32.62), (1.0, -0.1577, 32.62), (1.0, 0.1577, 35.21), (1.0, -0.1577, 35.21), (1.0, 0.1577, 37.8), (1.0, -0.1577, 37.8), (-1.0, -0.1577, 1.586), (-1.0, 0.1577, 1.586), (-1.0, -0.1577, 4.173), (-1.0, 0.1577, 4.173), (-1.0, -0.1577, 6.759), (-1.0, 0.1577, 6.759), (-1.0, -0.1577, 9.345), (-1.0, 0.1577, 9.345), (-1.0, -0.1577, 11.93), (-1.0, 0.1577, 11.93), (-1.0, -0.1577, 14.52), (-1.0, 0.1577, 14.52), (-1.0, -0.1577, 17.1), (-1.0, 0.1577, 17.1), (-1.0, -0.1577, 19.69), (-1.0, 0.1577, 19.69), (-1.0, -0.1577, 22.28), (-1.0, 0.1577, 22.28), (-1.0, -0.1577, 24.86), (-1.0, 0.1577, 24.86), (-1.0, -0.1577, 27.45), (-1.0, 0.1577, 27.45), (-1.0, -0.1577, 30.04), (-1.0, 0.1577, 30.04), (-1.0, -0.1577, 32.62), (-1.0, 0.1577, 32.62), (-1.0, -0.1577, 35.21), (-1.0, 0.1577, 35.21), (-1.0, -0.1577, 37.8), (-1.0, 0.1577, 37.8), (0.9, 0.1577, 4.173), (0.9, -0.1577, 4.173), (0.9, 0.1577, 6.759), (0.9, -0.1577, 6.759), (0.9, 0.1577, 9.345), (0.9, -0.1577, 9.345), (0.9, 0.1577, 11.93), (0.9, -0.1577, 11.93), (0.9, 0.1577, 14.52), (0.9, -0.1577, 14.52), (0.9, 0.1577, 17.1), (0.9, -0.1577, 17.1), (0.9, 0.1577, 19.69), (0.9, -0.1577, 19.69), (0.9, 0.1577, 22.28), (0.9, -0.1577, 22.28), (0.9, 0.1577, 24.86), (0.9, -0.1577, 24.86), (0.9, 0.1577, 27.45), (0.9, -0.1577, 27.45), (0.9, 0.1577, 30.04), (0.9, -0.1577, 30.04), (0.9, 0.1577, 32.62), (0.9, -0.1577, 32.62), (0.9, 0.1577, 35.21), (0.9, -0.1577, 35.21), (0.9, 0.1577, 37.8), (0.9, -0.1577, 37.8), (0.9983, 0.1577, 41.75), (0.9983, -0.1577, 41.75), (-0.9983, -0.1577, 40.58), (-0.9983, 0.1577, 40.58), (-0.9, -0.1577, 4.173), (-0.9, 0.1577, 4.173), (-0.9, -0.1577, 6.759), (-0.9, 0.1577, 6.759), (-0.9, -0.1577, 9.345), (-0.9, 0.1577, 9.345), (-0.9, -0.1577, 11.93), (-0.9, 0.1577, 11.93), (-0.9, -0.1577, 14.52), (-0.9, 0.1577, 14.52), (-0.9, -0.1577, 17.1), (-0.9, 0.1577, 17.1), (-0.9, -0.1577, 19.69), (-0.9, 0.1577, 19.69), (-0.9, -0.1577, 22.28), (-0.9, 0.1577, 22.28), (-0.9, -0.1577, 24.86), (-0.9, 0.1577, 24.86), (-0.9, -0.1577, 27.45), (-0.9, 0.1577, 27.45), (-0.9, -0.1577, 30.04), (-0.9, 0.1577, 30.04), (-0.9, -0.1577, 32.62), (-0.9, 0.1577, 32.62), (-0.9, -0.1577, 35.21), (-0.9, 0.1577, 35.21), (-0.9, -0.1577, 37.8), (-0.9, 0.1577, 37.8), (-2.186e-07, 0.1577, 41.17), (-2.583e-07, -0.1577, 41.17), (7.947e-08, -0.1577, -1.0), (9.934e-08, 0.1577, -1.0), (-0.4991, 0.1577, 40.88), (-0.4991, -0.1577, 40.88), (-0.5, -0.1577, -1.0), (-0.5, 0.1577, -1.0), (0.5, -0.1577, -1.0), (0.5, 0.1577, -1.0), (0.4991, 0.1577, 41.46), (0.4991, -0.1577, 41.46), (1.0, 2.05, -1.0), (1.0, 1.734, -1.0), (-1.0, 1.734, -1.0), (-1.0, 2.05, -1.0), (1.0, 2.05, 40.38), (1.0, 1.734, 40.38), (-1.0, 1.734, 40.38), (-1.0, 2.05, 40.38), (1.0, 2.05, 1.586), (1.0, 1.734, 1.586), (1.0, 2.05, 4.173), (1.0, 1.734, 4.173), (1.0, 2.05, 6.759), (1.0, 1.734, 6.759), (1.0, 2.05, 9.345), (1.0, 1.734, 9.345), (1.0, 2.05, 11.93), (1.0, 1.734, 11.93), (1.0, 2.05, 14.52), (1.0, 1.734, 14.52), (1.0, 2.05, 17.1), (1.0, 1.734, 17.1), (1.0, 2.05, 19.69), (1.0, 1.734, 19.69), (1.0, 2.05, 22.28), (1.0, 1.734, 22.28), (1.0, 2.05, 24.86), (1.0, 1.734, 24.86), (1.0, 2.05, 27.45), (1.0, 1.734, 27.45), (1.0, 2.05, 30.04), (1.0, 1.734, 30.04), (1.0, 2.05, 32.62), (1.0, 1.734, 32.62), (1.0, 2.05, 35.21), (1.0, 1.734, 35.21), (1.0, 2.05, 37.8), (1.0, 1.734, 37.8), (-1.0, 1.734, 1.586), (-1.0, 2.05, 1.586), (-1.0, 1.734, 4.173), (-1.0, 2.05, 4.173), (-1.0, 1.734, 6.759), (-1.0, 2.05, 6.759), (-1.0, 1.734, 9.345), (-1.0, 2.05, 9.345), (-1.0, 1.734, 11.93), (-1.0, 2.05, 11.93), (-1.0, 1.734, 14.52), (-1.0, 2.05, 14.52), (-1.0, 1.734, 17.1), (-1.0, 2.05, 17.1), (-1.0, 1.734, 19.69), (-1.0, 2.05, 19.69), (-1.0, 1.734, 22.28), (-1.0, 2.05, 22.28), (-1.0, 1.734, 24.86), (-1.0, 2.05, 24.86), (-1.0, 1.734, 27.45), (-1.0, 2.05, 27.45), (-1.0, 1.734, 30.04), (-1.0, 2.05, 30.04), (-1.0, 1.734, 32.62), (-1.0, 2.05, 32.62), (-1.0, 1.734, 35.21), (-1.0, 2.05, 35.21), (-1.0, 1.734, 37.8), (-1.0, 2.05, 37.8), (0.9, 2.05, 4.173), (0.9, 1.734, 4.173), (0.9, 2.05, 6.759), (0.9, 1.734, 6.759), (0.9, 2.05, 9.345), (0.9, 1.734, 9.345), (0.9, 2.05, 11.93), (0.9, 1.734, 11.93), (0.9, 2.05, 14.52), (0.9, 1.734, 14.52), (0.9, 2.05, 17.1), (0.9, 1.734, 17.1), (0.9, 2.05, 19.69), (0.9, 1.734, 19.69), (0.9, 2.05, 22.28), (0.9, 1.734, 22.28), (0.9, 2.05, 24.86), (0.9, 1.734, 24.86), (0.9, 2.05, 27.45), (0.9, 1.734, 27.45), (0.9, 2.05, 30.04), (0.9, 1.734, 30.04), (0.9, 2.05, 32.62), (0.9, 1.734, 32.62), (0.9, 2.05, 35.21), (0.9, 1.734, 35.21), (0.9, 2.05, 37.8), (0.9, 1.734, 37.8), (0.9983, 2.05, 41.75), (0.9983, 1.734, 41.75), (-0.9983, 1.734, 40.58), (-0.9983, 2.05, 40.58), (-0.9, 1.734, 4.173), (-0.9, 2.05, 4.173), (-0.9, 1.734, 6.759), (-0.9, 2.05, 6.759), (-0.9, 1.734, 9.345), (-0.9, 2.05, 9.345), (-0.9, 1.734, 11.93), (-0.9, 2.05, 11.93), (-0.9, 1.734, 14.52), (-0.9, 2.05, 14.52), (-0.9, 1.734, 17.1), (-0.9, 2.05, 17.1), (-0.9, 1.734, 19.69), (-0.9, 2.05, 19.69), (-0.9, 1.734, 22.28), (-0.9, 2.05, 22.28), (-0.9, 1.734, 24.86), (-0.9, 2.05, 24.86), (-0.9, 1.734, 27.45), (-0.9, 2.05, 27.45), (-0.9, 1.734, 30.04), (-0.9, 2.05, 30.04), (-0.9, 1.734, 32.62), (-0.9, 2.05, 32.62), (-0.9, 1.734, 35.21), (-0.9, 2.05, 35.21), (-0.9, 1.734, 37.8), (-0.9, 2.05, 37.8), (1.987e-08, 2.05, 41.17), (-1.987e-08, 1.734, 41.17), (1.192e-07, 1.734, -1.0), (1.192e-07, 2.05, -1.0), (-0.4991, 2.05, 40.88), (-0.4991, 1.734, 40.88), (-0.5, 1.734, -1.0), (-0.5, 2.05, -1.0), (0.5, 1.734, -1.0), (0.5, 2.05, -1.0), (0.4991, 2.05, 41.46), (0.4991, 1.734, 41.46), (-1.0, 3.627, -1.0), (-1.0, 3.942, -1.0), (-1.0, 3.627, 40.38), (-1.0, 3.942, 40.38), (1.0, 3.942, -1.0), (1.0, 3.627, -1.0), (1.0, 3.942, 40.38), (1.0, 3.627, 40.38), (1.0, 3.942, 1.586), (1.0, 3.627, 1.586), (1.0, 3.942, 4.173), (1.0, 3.627, 4.173), (1.0, 3.942, 6.759), (1.0, 3.627, 6.759), (1.0, 3.942, 9.345), (1.0, 3.627, 9.345), (1.0, 3.942, 11.93), (1.0, 3.627, 11.93), (1.0, 3.942, 14.52), (1.0, 3.627, 14.52), (1.0, 3.942, 17.1), (1.0, 3.627, 17.1), (1.0, 3.942, 19.69), (1.0, 3.627, 19.69), (1.0, 3.942, 22.28), (1.0, 3.627, 22.28), (1.0, 3.942, 24.86), (1.0, 3.627, 24.86), (1.0, 3.942, 27.45), (1.0, 3.627, 27.45), (1.0, 3.942, 30.04), (1.0, 3.627, 30.04), (1.0, 3.942, 32.62), (1.0, 3.627, 32.62), (1.0, 3.942, 35.21), (1.0, 3.627, 35.21), (1.0, 3.942, 37.8), (1.0, 3.627, 37.8), (-1.0, 3.627, 1.586), (-1.0, 3.942, 1.586), (-1.0, 3.627, 4.173), (-1.0, 3.942, 4.173), (-1.0, 3.627, 6.759), (-1.0, 3.942, 6.759), (-1.0, 3.627, 9.345), (-1.0, 3.942, 9.345), (-1.0, 3.627, 11.93), (-1.0, 3.942, 11.93), (-1.0, 3.627, 14.52), (-1.0, 3.942, 14.52), (-1.0, 3.627, 17.1), (-1.0, 3.942, 17.1), (-1.0, 3.627, 19.69), (-1.0, 3.942, 19.69), (-1.0, 3.627, 22.28), (-1.0, 3.942, 22.28), (-1.0, 3.627, 24.86), (-1.0, 3.942, 24.86), (-1.0, 3.627, 27.45), (-1.0, 3.942, 27.45), (-1.0, 3.627, 30.04), (-1.0, 3.942, 30.04), (-1.0, 3.627, 32.62), (-1.0, 3.942, 32.62), (-1.0, 3.627, 35.21), (-1.0, 3.942, 35.21), (-1.0, 3.627, 37.8), (-1.0, 3.942, 37.8), (0.9, 3.942, 4.173), (0.9, 3.627, 4.173), (0.9, 3.942, 6.759), (0.9, 3.627, 6.759), (0.9, 3.942, 9.345), (0.9, 3.627, 9.345), (0.9, 3.942, 11.93), (0.9, 3.627, 11.93), (0.9, 3.942, 14.52), (0.9, 3.627, 14.52), (0.9, 3.942, 17.1), (0.9, 3.627, 17.1), (0.9, 3.942, 19.69), (0.9, 3.627, 19.69), (0.9, 3.942, 22.28), (0.9, 3.627, 22.28), (0.9, 3.942, 24.86), (0.9, 3.627, 24.86), (0.9, 3.942, 27.45), (0.9, 3.627, 27.45), (0.9, 3.942, 30.04), (0.9, 3.627, 30.04), (0.9, 3.942, 32.62), (0.9, 3.627, 32.62), (0.9, 3.942, 35.21), (0.9, 3.627, 35.21), (0.9, 3.942, 37.8), (0.9, 3.627, 37.8), (-0.9983, 3.627, 40.58), (-0.9983, 3.942, 40.58), (0.9983, 3.942, 41.75), (0.9983, 3.627, 41.75), (1.589e-07, 3.942, 41.17), (1.391e-07, 3.627, 41.17), (1.192e-07, 3.627, -1.0), (1.192e-07, 3.942, -1.0), (-0.4991, 3.942, 40.88), (-0.4991, 3.627, 40.88), (-0.5, 3.627, -1.0), (-0.5, 3.942, -1.0), (0.5, 3.627, -1.0), (0.5, 3.942, -1.0), (0.4991, 3.942, 41.46), (0.4991, 3.627, 41.46), (0.8, -3.627, 35.21), (0.8, -3.942, 35.21), (0.8, -3.627, 37.8), (0.8, -3.942, 37.8), (0.8, -3.627, 30.04), (0.8, -3.942, 30.04), (0.8, -3.627, 32.62), (0.8, -3.942, 32.62), (0.8, -3.627, 24.86), (0.8, -3.942, 24.86), (0.8, -3.627, 27.45), (0.8, -3.942, 27.45), (0.8, -3.627, 19.69), (0.8, -3.942, 19.69), (0.8, -3.627, 22.28), (0.8, -3.942, 22.28), (0.8, -3.627, 14.52), (0.8, -3.942, 14.52), (0.8, -3.627, 17.1), (0.8, -3.942, 17.1), (0.8, -3.627, 9.345), (0.8, -3.942, 9.345), (0.8, -3.627, 11.93), (0.8, -3.942, 11.93), (0.8, -3.627, 4.173), (0.8, -3.942, 4.173), (0.8, -3.627, 6.759), (0.8, -3.942, 6.759), (0.8, -1.734, 35.21), (0.8, -2.05, 35.21), (0.8, -1.734, 37.8), (0.8, -2.05, 37.8), (0.8, -1.734, 30.04), (0.8, -2.05, 30.04), (0.8, -1.734, 32.62), (0.8, -2.05, 32.62), (0.8, -1.734, 24.86), (0.8, -2.05, 24.86), (0.8, -1.734, 27.45), (0.8, -2.05, 27.45), (0.8, -1.734, 19.69), (0.8, -2.05, 19.69), (0.8, -1.734, 22.28), (0.8, -2.05, 22.28), (0.8, -1.734, 14.52), (0.8, -2.05, 14.52), (0.8, -1.734, 17.1), (0.8, -2.05, 17.1), (0.8, -1.734, 9.345), (0.8, -2.05, 9.345), (0.8, -1.734, 11.93), (0.8, -2.05, 11.93), (0.8, -1.734, 4.173), (0.8, -2.05, 4.173), (0.8, -1.734, 6.759), (0.8, -2.05, 6.759), (0.8, 2.05, 35.21), (0.8, 1.734, 35.21), (0.8, 2.05, 37.8), (0.8, 1.734, 37.8), (0.8, 2.05, 30.04), (0.8, 1.734, 30.04), (0.8, 2.05, 32.62), (0.8, 1.734, 32.62), (0.8, 2.05, 24.86), (0.8, 1.734, 24.86), (0.8, 2.05, 27.45), (0.8, 1.734, 27.45), (0.8, 2.05, 19.69), (0.8, 1.734, 19.69), (0.8, 2.05, 22.28), (0.8, 1.734, 22.28), (0.8, 2.05, 14.52), (0.8, 1.734, 14.52), (0.8, 2.05, 17.1), (0.8, 1.734, 17.1), (0.8, 2.05, 9.345), (0.8, 1.734, 9.345), (0.8, 2.05, 11.93), (0.8, 1.734, 11.93), (0.8, 2.05, 4.173), (0.8, 1.734, 4.173), (0.8, 2.05, 6.759), (0.8, 1.734, 6.759), (0.8, 3.942, 35.21), (0.8, 3.627, 35.21), (0.8, 3.942, 37.8), (0.8, 3.627, 37.8), (0.8, 3.942, 30.04), (0.8, 3.627, 30.04), (0.8, 3.942, 32.62), (0.8, 3.627, 32.62), (0.8, 3.942, 24.86), (0.8, 3.627, 24.86), (0.8, 3.942, 27.45), (0.8, 3.627, 27.45), (0.8, 3.942, 19.69), (0.8, 3.627, 19.69), (0.8, 3.942, 22.28), (0.8, 3.627, 22.28), (0.8, 3.942, 14.52), (0.8, 3.627, 14.52), (0.8, 3.942, 17.1), (0.8, 3.627, 17.1), (0.8, 3.942, 9.345), (0.8, 3.627, 9.345), (0.8, 3.942, 11.93), (0.8, 3.627, 11.93), (0.8, 3.942, 4.173), (0.8, 3.627, 4.173), (0.8, 3.942, 6.759), (0.8, 3.627, 6.759), (0.5, -4.257, 1.586), (-5.279e-08, -4.257, 1.586), (0.5, -4.257, 4.173), (-1.124e-07, -4.257, 4.173), (0.5, -4.257, 6.759), (-1.72e-07, -4.257, 6.759), (0.5, -4.257, 9.345), (-1.72e-07, -4.257, 9.345), (0.5, -4.257, 11.93), (-1.72e-07, -4.257, 11.93), (0.5, -4.257, 14.52), (-1.72e-07, -4.257, 14.52), (0.5, -4.257, 17.1), (-2.316e-07, -4.257, 17.1), (0.5, -4.257, 19.69), (-2.316e-07, -4.257, 19.69), (0.5, -4.257, 22.28), (-2.316e-07, -4.257, 22.28), (0.5, -4.257, 24.86), (-2.912e-07, -4.257, 24.86), (0.5, -4.257, 27.45), (-2.912e-07, -4.257, 27.45), (0.5, -4.257, 30.04), (-2.912e-07, -4.257, 30.04), (0.5, -4.257, 32.62), (-2.912e-07, -4.257, 32.62), (0.5, -4.257, 35.21), (-4.104e-07, -4.257, 35.21), (-0.5, -4.257, 1.586), (-0.5, -4.257, 4.173), (-0.5, -4.257, 6.759), (-0.5, -4.257, 9.345), (-0.5, -4.257, 11.93), (-0.5, -4.257, 14.52), (-0.5, -4.257, 17.1), (-0.5, -4.257, 19.69), (-0.5, -4.257, 22.28), (-0.5, -4.257, 24.86), (-0.5, -4.257, 27.45), (-0.5, -4.257, 30.04), (-0.5, -4.257, 32.62), (-0.5, -4.257, 35.21), (0.5, 4.257, 19.69), (1.771e-07, 4.257, 19.69), (0.5, 4.257, 22.28), (1.771e-07, 4.257, 22.28), (0.5, 4.257, 24.86), (1.175e-07, 4.257, 24.86), (0.5, 4.257, 27.45), (1.175e-07, 4.257, 27.45), (0.5, 4.257, 30.04), (1.771e-07, 4.257, 30.04), (0.5, 4.257, 32.62), (2.367e-07, 4.257, 32.62), (0.5, 4.257, 35.21), (2.367e-07, 4.257, 35.21), (0.5, 4.257, 17.1), (1.771e-07, 4.257, 17.1), (0.5, 4.257, 14.52), (2.367e-07, 4.257, 14.52), (0.5, 4.257, 11.93), (2.367e-07, 4.257, 11.93), (0.5, 4.257, 9.345), (2.367e-07, 4.257, 9.345), (0.5, 4.257, 6.759), (2.367e-07, 4.257, 6.759), (0.5, 4.257, 4.173), (1.771e-07, 4.257, 4.173), (0.5, 4.257, 1.586), (1.175e-07, 4.257, 1.586), (-0.5, 4.257, 35.21), (-0.5, 4.257, 32.62), (-0.5, 4.257, 30.04), (-0.5, 4.257, 27.45), (-0.5, 4.257, 24.86), (-0.5, 4.257, 22.28), (-0.5, 4.257, 19.69), (-0.5, 4.257, 17.1), (-0.5, 4.257, 14.52), (-0.5, 4.257, 11.93), (-0.5, 4.257, 9.345), (-0.5, 4.257, 6.759), (-0.5, 4.257, 4.173), (-0.5, 4.257, 1.586)], [], [(1138, 820, 2, 1036), (893, 30, 644, 909), (1099, 1035, 5, 85), (860, 822, 6, 100), (1631, 1567, 7, 115), (845, 819, 3, 101), (176, 36, 37, 191), (1069, 1039, 32, 116), (1351, 1291, 36, 176), (146, 34, 35, 161), (1211, 1151, 34, 146), (116, 32, 33, 131), (1491, 1431, 38, 206), (206, 38, 39, 221), (1601, 1571, 24, 236), (266, 26, 50, 386), (1461, 1429, 26, 266), (295, 8, 41, 415), (1321, 1289, 28, 296), (296, 28, 52, 416), (1181, 1149, 30, 326), (28, 29, 53, 52), (870, 32, 645, 886), (894, 31, 623, 902), (1150, 33, 646, 1242), (888, 25, 617, 896), (864, 38, 651, 880), (35, 34, 626, 627), (914, 5, 633, 954), (29, 28, 620, 621), (1670, 823, 23, 1564), (823, 824, 22, 23), (1558, 825, 21, 1426), (825, 826, 20, 21), (1418, 827, 19, 1286), (827, 828, 18, 19), (1278, 829, 17, 1144), (829, 830, 16, 17), (356, 48, 49, 371), (386, 50, 51, 401), (416, 52, 53, 431), (446, 54, 55, 461), (10, 11, 44, 45), (26, 27, 51, 50), (265, 14, 43, 385), (355, 10, 45, 475), (326, 30, 54, 446), (24, 25, 49, 48), (236, 24, 48, 356), (8, 9, 40, 41), (30, 31, 55, 54), (325, 12, 47, 445), (14, 15, 42, 43), (12, 13, 46, 47), (29, 311, 431, 53), (311, 312, 432, 431), (312, 313, 433, 432), (313, 314, 434, 433), (314, 315, 435, 434), (315, 316, 436, 435), (316, 317, 437, 436), (317, 318, 438, 437), (318, 319, 439, 438), (319, 320, 440, 439), (320, 321, 441, 440), (321, 322, 442, 441), (322, 323, 443, 442), (323, 324, 444, 443), (324, 325, 445, 444), (15, 250, 370, 42), (250, 249, 369, 370), (249, 248, 368, 369), (248, 247, 367, 368), (247, 246, 366, 367), (246, 245, 365, 366), (245, 244, 364, 365), (244, 243, 363, 364), (243, 242, 362, 363), (242, 241, 361, 362), (241, 240, 360, 361), (240, 239, 359, 360), (239, 238, 358, 359), (238, 237, 357, 358), (237, 236, 356, 357), (11, 340, 460, 44), (340, 339, 459, 460), (339, 338, 458, 459), (338, 337, 457, 458), (337, 336, 456, 457), (336, 335, 455, 456), (335, 334, 454, 455), (334, 333, 453, 454), (333, 332, 452, 453), (332, 331, 451, 452), (331, 330, 450, 451), (330, 329, 449, 450), (329, 328, 448, 449), (328, 327, 447, 448), (327, 326, 446, 447), (31, 341, 461, 55), (341, 342, 462, 461), (342, 343, 463, 462), (343, 344, 464, 463), (344, 345, 465, 464), (345, 346, 466, 465), (346, 347, 467, 466), (347, 348, 468, 467), (348, 349, 469, 468), (349, 350, 470, 469), (350, 351, 471, 470), (351, 352, 472, 471), (352, 353, 473, 472), (353, 354, 474, 473), (354, 355, 475, 474), (25, 251, 371, 49), (251, 252, 372, 371), (252, 253, 373, 372), (253, 254, 374, 373), (254, 255, 375, 374), (255, 256, 376, 375), (256, 257, 377, 376), (257, 258, 378, 377), (258, 259, 379, 378), (259, 260, 380, 379), (260, 261, 381, 380), (261, 262, 382, 381), (262, 263, 383, 382), (263, 264, 384, 383), (264, 265, 385, 384), (44, 460, 475, 45), (460, 459, 474, 475), (459, 458, 473, 474), (458, 457, 472, 473), (457, 456, 471, 472), (456, 455, 470, 471), (455, 454, 469, 470), (454, 453, 468, 469), (453, 452, 467, 468), (452, 451, 466, 467), (451, 450, 465, 466), (450, 449, 464, 465), (449, 448, 463, 464), (448, 447, 462, 463), (447, 446, 461, 462), (46, 430, 445, 47), (430, 429, 444, 445), (429, 428, 443, 444), (428, 427, 442, 443), (427, 426, 441, 442), (426, 425, 440, 441), (425, 424, 439, 440), (424, 423, 438, 439), (423, 422, 437, 438), (422, 421, 436, 437), (421, 420, 435, 436), (420, 419, 434, 435), (419, 418, 433, 434), (418, 417, 432, 433), (417, 416, 431, 432), (40, 400, 415, 41), (400, 399, 414, 415), (399, 398, 413, 414), (398, 397, 412, 413), (397, 396, 411, 412), (396, 395, 410, 411), (395, 394, 409, 410), (394, 393, 408, 409), (393, 392, 407, 408), (392, 391, 406, 407), (391, 390, 405, 406), (390, 389, 404, 405), (389, 388, 403, 404), (388, 387, 402, 403), (387, 386, 401, 402), (42, 370, 385, 43), (370, 369, 384, 385), (369, 368, 383, 384), (368, 367, 382, 383), (367, 366, 381, 382), (366, 365, 380, 381), (365, 364, 379, 380), (364, 363, 378, 379), (363, 362, 377, 378), (362, 361, 376, 377), (361, 360, 375, 376), (360, 359, 374, 375), (359, 358, 373, 374), (358, 357, 372, 373), (357, 356, 371, 372), (1147, 1153, 340, 11), (1153, 1155, 339, 340), (1095, 83, 501, 1123), (1157, 1159, 337, 338), (1454, 254, 521, 1512), (1161, 1163, 335, 336), (1581, 246, 514, 1639), (1165, 1167, 333, 334), (236, 237, 505, 504), (1169, 1171, 331, 332), (260, 259, 526, 527), (1173, 1175, 329, 330), (328, 329, 591, 590), (1177, 1179, 327, 328), (352, 351, 612, 613), (13, 310, 430, 46), (310, 309, 429, 430), (309, 308, 428, 429), (308, 307, 427, 428), (307, 306, 426, 427), (306, 305, 425, 426), (305, 304, 424, 425), (304, 303, 423, 424), (303, 302, 422, 423), (302, 301, 421, 422), (301, 300, 420, 421), (300, 299, 419, 420), (299, 298, 418, 419), (298, 297, 417, 418), (297, 296, 416, 417), (1285, 1293, 310, 13), (1293, 1295, 309, 310), (1087, 79, 497, 1115), (1297, 1299, 307, 308), (1321, 296, 560, 1379), (1301, 1303, 305, 306), (1446, 258, 525, 1504), (1305, 1307, 303, 304), (256, 255, 522, 523), (1309, 1311, 301, 302), (278, 279, 545, 544), (1313, 1315, 299, 300), (67, 68, 487, 486), (1317, 1319, 297, 298), (348, 347, 608, 609), (27, 281, 401, 51), (281, 282, 402, 401), (282, 283, 403, 402), (283, 284, 404, 403), (284, 285, 405, 404), (285, 286, 406, 405), (286, 287, 407, 406), (287, 288, 408, 407), (288, 289, 409, 408), (289, 290, 410, 409), (290, 291, 411, 410), (291, 292, 412, 411), (292, 293, 413, 412), (293, 294, 414, 413), (294, 295, 415, 414), (1425, 1433, 280, 9), (1433, 1435, 279, 280), (1079, 75, 493, 1107), (1437, 1439, 277, 278), (1313, 300, 564, 1371), (1441, 1443, 275, 276), (1438, 262, 529, 1496), (1445, 1447, 273, 274), (252, 251, 518, 519), (1449, 1451, 271, 272), (274, 275, 541, 540), (1453, 1455, 269, 270), (63, 64, 483, 482), (1457, 1459, 267, 268), (344, 343, 604, 605), (9, 280, 400, 40), (280, 279, 399, 400), (279, 278, 398, 399), (278, 277, 397, 398), (277, 276, 396, 397), (276, 275, 395, 396), (275, 274, 394, 395), (274, 273, 393, 394), (273, 272, 392, 393), (272, 271, 391, 392), (271, 270, 390, 391), (270, 269, 389, 390), (269, 268, 388, 389), (268, 267, 387, 388), (267, 266, 386, 387), (1569, 1573, 250, 15), (1573, 1575, 249, 250), (1178, 312, 575, 1236), (1577, 1579, 247, 248), (1305, 304, 568, 1363), (1581, 1583, 245, 246), (270, 271, 537, 536), (1585, 1587, 243, 244), (294, 293, 558, 559), (1589, 1591, 241, 242), (59, 60, 479, 478), (1593, 1595, 239, 240), (83, 82, 500, 501), (1597, 1599, 237, 238), (1170, 316, 579, 1228), (22, 220, 235, 23), (220, 219, 234, 235), (1200, 136, 671, 1260), (218, 217, 232, 233), (1327, 188, 720, 1387), (216, 215, 230, 231), (216, 231, 760, 746), (214, 213, 228, 229), (1487, 208, 738, 1547), (212, 211, 226, 227), (1192, 140, 675, 1252), (210, 209, 224, 225), (162, 147, 681, 695), (208, 207, 222, 223), (176, 191, 722, 708), (1427, 1463, 220, 22), (1463, 1465, 219, 220), (1479, 212, 742, 1539), (1467, 1469, 217, 218), (1184, 144, 679, 1244), (1471, 1473, 215, 216), (166, 151, 685, 699), (1475, 1477, 213, 214), (180, 195, 726, 712), (1479, 1481, 211, 212), (129, 128, 664, 665), (1483, 1485, 209, 210), (1471, 216, 746, 1531), (1487, 1489, 207, 208), (118, 133, 668, 654), (16, 130, 145, 17), (130, 129, 144, 145), (170, 155, 689, 703), (128, 127, 142, 143), (1348, 162, 695, 1408), (126, 125, 140, 141), (184, 199, 730, 716), (124, 123, 138, 139), (125, 124, 660, 661), (122, 121, 136, 137), (122, 137, 672, 658), (120, 119, 134, 135), (174, 159, 693, 707), (118, 117, 132, 133), (1340, 166, 699, 1400), (1145, 1183, 160, 18), (1183, 1185, 159, 160), (188, 203, 734, 720), (1187, 1189, 157, 158), (121, 120, 656, 657), (1191, 1193, 155, 156), (224, 209, 739, 753), (1195, 1197, 153, 154), (126, 141, 676, 662), (1199, 1201, 151, 152), (1207, 148, 682, 1267), (1203, 1205, 149, 150), (1332, 170, 703, 1392), (1207, 1209, 147, 148), (117, 116, 652, 653), (18, 160, 175, 19), (160, 159, 174, 175), (228, 213, 743, 757), (158, 157, 172, 173), (231, 232, 761, 760), (156, 155, 170, 171), (1199, 152, 686, 1259), (154, 153, 168, 169), (1324, 174, 707, 1384), (152, 151, 166, 167), (232, 217, 747, 761), (150, 149, 164, 165), (1484, 194, 725, 1544), (148, 147, 162, 163), (227, 228, 757, 756), (1287, 1323, 190, 20), (1323, 1325, 189, 190), (1191, 156, 690, 1251), (1327, 1329, 187, 188), (148, 163, 696, 682), (1331, 1333, 185, 186), (192, 177, 709, 723), (1335, 1337, 183, 184), (1476, 198, 729, 1536), (1339, 1341, 181, 182), (223, 224, 753, 752), (1343, 1345, 179, 180), (152, 167, 700, 686), (1347, 1349, 177, 178), (196, 181, 713, 727), (1037, 1041, 130, 16), (1041, 1043, 129, 130), (1043, 1045, 128, 129), (1045, 1047, 127, 128), (1047, 1049, 126, 127), (1049, 1051, 125, 126), (1051, 1053, 124, 125), (1053, 1055, 123, 124), (1055, 1057, 122, 123), (1057, 1059, 121, 122), (1059, 1061, 120, 121), (1061, 1063, 119, 120), (1063, 1065, 118, 119), (1065, 1067, 117, 118), (1067, 1069, 116, 117), (20, 190, 205, 21), (190, 189, 204, 205), (1468, 202, 733, 1528), (188, 187, 202, 203), (134, 119, 655, 669), (186, 185, 200, 201), (156, 171, 704, 690), (184, 183, 198, 199), (1347, 178, 710, 1407), (182, 181, 196, 197), (200, 185, 717, 731), (180, 179, 194, 195), (206, 221, 750, 736), (178, 177, 192, 193), (138, 123, 659, 673), (821, 831, 115, 7), (831, 832, 114, 115), (832, 833, 113, 114), (833, 834, 112, 113), (834, 835, 111, 112), (835, 836, 110, 111), (836, 837, 109, 110), (837, 838, 108, 109), (838, 839, 107, 108), (839, 840, 106, 107), (840, 841, 105, 106), (841, 842, 104, 105), (842, 843, 103, 104), (843, 844, 102, 103), (844, 845, 101, 102), (1565, 1603, 101, 3), (1603, 1605, 102, 101), (1605, 1607, 103, 102), (1607, 1609, 104, 103), (1609, 1611, 105, 104), (1611, 1613, 106, 105), (1613, 1615, 107, 106), (1615, 1617, 108, 107), (1617, 1619, 109, 108), (1619, 1621, 110, 109), (1621, 1623, 111, 110), (1623, 1625, 112, 111), (1625, 1627, 113, 112), (1627, 1629, 114, 113), (1629, 1631, 115, 114), (820, 846, 86, 2), (846, 847, 87, 86), (847, 848, 88, 87), (848, 849, 89, 88), (849, 850, 90, 89), (850, 851, 91, 90), (851, 852, 92, 91), (852, 853, 93, 92), (853, 854, 94, 93), (854, 855, 95, 94), (855, 856, 96, 95), (856, 857, 97, 96), (857, 858, 98, 97), (858, 859, 99, 98), (859, 860, 100, 99), (1033, 1071, 71, 1), (1071, 1073, 72, 71), (1297, 308, 572, 1355), (1075, 1077, 74, 73), (1594, 67, 486, 1652), (1079, 1081, 76, 75), (266, 267, 533, 532), (1083, 1085, 78, 77), (290, 289, 554, 555), (1087, 1089, 80, 79), (79, 78, 496, 497), (1091, 1093, 82, 81), (1162, 320, 583, 1220), (1095, 1097, 84, 83), (1461, 266, 532, 1519), (1213, 1215, 600, 601), (1217, 1219, 598, 599), (1221, 1223, 596, 597), (1225, 1227, 594, 595), (1229, 1231, 592, 593), (1233, 1235, 590, 591), (1237, 1239, 588, 589), (1353, 1355, 572, 573), (1357, 1359, 570, 571), (1361, 1363, 568, 569), (1365, 1367, 566, 567), (1369, 1371, 564, 565), (1373, 1375, 562, 563), (1377, 1379, 560, 561), (1493, 1495, 544, 545), (1497, 1499, 542, 543), (1501, 1503, 540, 541), (1505, 1507, 538, 539), (1509, 1511, 536, 537), (1513, 1515, 534, 535), (1517, 1519, 532, 533), (1633, 1635, 516, 517), (1637, 1639, 514, 515), (1641, 1643, 512, 513), (1645, 1647, 510, 511), (1649, 1651, 508, 509), (1653, 1655, 506, 507), (1657, 1659, 504, 505), (1101, 1103, 491, 490), (1105, 1107, 493, 492), (1109, 1111, 495, 494), (1113, 1115, 497, 496), (1117, 1119, 499, 498), (1121, 1123, 501, 500), (1125, 1127, 503, 502), (1157, 338, 600, 1215), (332, 333, 595, 594), (264, 263, 530, 531), (240, 241, 509, 508), (1589, 242, 510, 1647), (1165, 334, 596, 1223), (336, 337, 599, 598), (314, 313, 576, 577), (244, 245, 513, 512), (1597, 238, 506, 1655), (1298, 292, 557, 1356), (1173, 330, 592, 1231), (318, 317, 580, 581), (248, 249, 517, 516), (1306, 288, 553, 1364), (1072, 354, 615, 1100), (1181, 326, 588, 1239), (322, 321, 584, 585), (298, 299, 563, 562), (1441, 276, 542, 1499), (1314, 284, 549, 1372), (1080, 350, 611, 1108), (302, 303, 567, 566), (1574, 57, 476, 1632), (1449, 272, 538, 1507), (1088, 346, 607, 1116), (73, 72, 490, 491), (306, 307, 571, 570), (284, 283, 548, 549), (1582, 61, 480, 1640), (1457, 268, 534, 1515), (1096, 342, 603, 1124), (1158, 322, 585, 1216), (77, 76, 494, 495), (288, 287, 552, 553), (1590, 65, 484, 1648), (1166, 318, 581, 1224), (81, 80, 498, 499), (57, 58, 477, 476), (292, 291, 556, 557), (268, 269, 535, 534), (1598, 69, 488, 1656), (1301, 306, 570, 1359), (1174, 314, 577, 1232), (85, 84, 502, 503), (342, 341, 602, 603), (61, 62, 481, 480), (272, 273, 539, 538), (1434, 264, 531, 1492), (1309, 302, 566, 1367), (1075, 73, 491, 1103), (346, 345, 606, 607), (65, 66, 485, 484), (276, 277, 543, 542), (254, 253, 520, 521), (1442, 260, 527, 1500), (1317, 298, 562, 1375), (1083, 77, 495, 1111), (350, 349, 610, 611), (69, 70, 489, 488), (326, 327, 589, 588), (258, 257, 524, 525), (1577, 248, 516, 1635), (1450, 256, 523, 1508), (1091, 81, 499, 1119), (354, 353, 614, 615), (330, 331, 593, 592), (262, 261, 528, 529), (238, 239, 507, 506), (1585, 244, 512, 1643), (1458, 252, 519, 1516), (1099, 85, 503, 1127), (1161, 336, 598, 1219), (334, 335, 597, 596), (312, 311, 574, 575), (242, 243, 511, 510), (1593, 240, 508, 1651), (1294, 294, 559, 1352), (1169, 332, 594, 1227), (338, 339, 601, 600), (316, 315, 578, 579), (246, 247, 515, 514), (1601, 236, 504, 1659), (1302, 290, 555, 1360), (1177, 328, 590, 1235), (320, 319, 582, 583), (296, 297, 561, 560), (1437, 278, 544, 1495), (1310, 286, 551, 1368), (1076, 352, 613, 1104), (324, 323, 586, 587), (300, 301, 565, 564), (1445, 274, 540, 1503), (1318, 282, 547, 1376), (1084, 348, 609, 1112), (304, 305, 569, 568), (282, 281, 546, 547), (1578, 59, 478, 1636), (1453, 270, 536, 1511), (1092, 344, 605, 1120), (1154, 324, 587, 1212), (75, 74, 492, 493), (308, 309, 573, 572), (286, 285, 550, 551), (1586, 63, 482, 1644), (871, 631, 630, 872), (873, 629, 628, 874), (875, 627, 626, 876), (877, 625, 624, 878), (869, 33, 625, 877), (863, 39, 631, 871), (33, 32, 624, 625), (39, 38, 630, 631), (892, 29, 621, 900), (27, 26, 618, 619), (37, 36, 628, 629), (867, 35, 627, 875), (25, 24, 616, 617), (31, 30, 622, 623), (890, 27, 619, 898), (865, 37, 629, 873), (1137, 1130, 636, 862), (1669, 1660, 637, 879), (1557, 1522, 650, 881), (1417, 1382, 648, 883), (1277, 1242, 646, 885), (821, 7, 635, 861), (1288, 27, 641, 1380), (887, 24, 638, 903), (868, 34, 647, 884), (1430, 37, 650, 1522), (1034, 31, 632, 1128), (1428, 25, 639, 1520), (1038, 6, 636, 1130), (891, 28, 642, 907), (1148, 29, 643, 1240), (866, 36, 649, 882), (1290, 35, 648, 1382), (889, 26, 640, 905), (1570, 4, 634, 1662), (1566, 39, 637, 1660), (749, 748, 762, 763), (747, 746, 760, 761), (745, 744, 758, 759), (743, 742, 756, 757), (741, 740, 754, 755), (739, 738, 752, 753), (737, 736, 750, 751), (1525, 1527, 748, 749), (1529, 1531, 746, 747), (1533, 1535, 744, 745), (1537, 1539, 742, 743), (1541, 1543, 740, 741), (1545, 1547, 738, 739), (1549, 1551, 736, 737), (665, 664, 678, 679), (663, 662, 676, 677), (661, 660, 674, 675), (659, 658, 672, 673), (657, 656, 670, 671), (655, 654, 668, 669), (653, 652, 666, 667), (1245, 1247, 692, 693), (1249, 1251, 690, 691), (1253, 1255, 688, 689), (1257, 1259, 686, 687), (1261, 1263, 684, 685), (1265, 1267, 682, 683), (1269, 1271, 680, 681), (693, 692, 706, 707), (691, 690, 704, 705), (689, 688, 702, 703), (687, 686, 700, 701), (685, 684, 698, 699), (683, 682, 696, 697), (681, 680, 694, 695), (1385, 1387, 720, 721), (1389, 1391, 718, 719), (1393, 1395, 716, 717), (1397, 1399, 714, 715), (1401, 1403, 712, 713), (1405, 1407, 710, 711), (1409, 1411, 708, 709), (721, 720, 734, 735), (719, 718, 732, 733), (717, 716, 730, 731), (715, 714, 728, 729), (713, 712, 726, 727), (711, 710, 724, 725), (709, 708, 722, 723), (144, 129, 665, 679), (212, 227, 756, 742), (1335, 184, 716, 1395), (1208, 132, 667, 1268), (140, 125, 661, 675), (208, 223, 752, 738), (202, 187, 719, 733), (1343, 180, 712, 1403), (158, 173, 706, 692), (136, 121, 657, 671), (1464, 204, 735, 1524), (198, 183, 715, 729), (1351, 176, 708, 1411), (154, 169, 702, 688), (132, 117, 653, 667), (221, 222, 751, 750), (1472, 200, 731, 1532), (194, 179, 711, 725), (150, 165, 698, 684), (1187, 158, 692, 1247), (225, 226, 755, 754), (1480, 196, 727, 1540), (234, 219, 749, 763), (146, 161, 694, 680), (1195, 154, 688, 1255), (229, 230, 759, 758), (1488, 192, 723, 1548), (230, 215, 745, 759), (1328, 172, 705, 1388), (1203, 150, 684, 1263), (233, 234, 763, 762), (128, 143, 678, 664), (226, 211, 741, 755), (119, 118, 654, 655), (1336, 168, 701, 1396), (1211, 146, 680, 1271), (124, 139, 674, 660), (222, 207, 737, 751), (123, 122, 658, 659), (186, 201, 732, 718), (1344, 164, 697, 1404), (172, 157, 691, 705), (120, 135, 670, 656), (1467, 218, 748, 1527), (127, 126, 662, 663), (182, 197, 728, 714), (168, 153, 687, 701), (116, 131, 666, 652), (1475, 214, 744, 1535), (178, 193, 724, 710), (164, 149, 683, 697), (1188, 142, 677, 1248), (1483, 210, 740, 1543), (218, 233, 762, 748), (1196, 138, 673, 1256), (1491, 206, 736, 1551), (214, 229, 758, 744), (1331, 186, 718, 1391), (1204, 134, 669, 1264), (142, 127, 663, 677), (210, 225, 754, 740), (204, 189, 721, 735), (1339, 182, 714, 1399), (865, 770, 813, 881), (890, 771, 814, 906), (867, 772, 815, 883), (892, 773, 816, 908), (863, 768, 811, 879), (913, 766, 809, 953), (1283, 1273, 817, 909), (1423, 1413, 815, 907), (1563, 1553, 813, 905), (1675, 1665, 811, 903), (1143, 1133, 810, 954), (889, 770, 803, 897), (866, 771, 804, 874), (891, 772, 805, 899), (868, 773, 806, 876), (887, 768, 801, 895), (893, 774, 807, 901), (901, 807, 808, 902), (899, 805, 806, 900), (897, 803, 804, 898), (895, 801, 802, 896), (942, 943, 965, 963), (951, 952, 983, 981), (800, 860, 999, 984), (855, 854, 993, 994), (849, 848, 987, 988), (947, 948, 975, 973), (938, 939, 957, 955), (859, 858, 997, 998), (850, 849, 988, 989), (853, 852, 991, 992), (952, 800, 984, 983), (943, 944, 967, 965), (949, 950, 979, 977), (846, 786, 956, 985), (912, 938, 786, 765), (845, 844, 1030, 1031), (927, 928, 789, 791), (936, 937, 1015, 1013), (933, 934, 1009, 1007), (785, 845, 1031, 1016), (840, 839, 1025, 1026), (784, 923, 799, 798), (923, 924, 797, 799), (932, 933, 1007, 1005), (929, 930, 1001, 787), (844, 843, 1029, 1030), (835, 834, 1020, 1021), (937, 785, 1016, 1015), (928, 929, 787, 789), (913, 923, 784, 766), (921, 922, 783, 782), (1280, 921, 782, 1274), (919, 920, 781, 780), (1420, 919, 780, 1414), (917, 918, 779, 778), (1560, 917, 778, 1554), (915, 916, 777, 776), (1672, 915, 776, 1666), (822, 767, 810, 862), (888, 769, 812, 904), (864, 769, 802, 872), (870, 775, 808, 878), (894, 775, 818, 910), (937, 911, 764, 785), (952, 914, 767, 800), (869, 774, 817, 885), (1140, 912, 765, 1134), (33, 869, 885, 646), (32, 870, 878, 624), (38, 864, 872, 630), (6, 822, 862, 636), (34, 868, 876, 626), (36, 866, 874, 628), (39, 863, 879, 637), (35, 867, 883, 648), (37, 865, 881, 650), (771, 866, 882, 814), (773, 868, 884, 816), (766, 821, 861, 809), (1273, 1277, 885, 817), (1413, 1417, 883, 815), (1553, 1557, 881, 813), (1665, 1669, 879, 811), (1133, 1137, 862, 810), (770, 865, 873, 803), (772, 867, 875, 805), (768, 863, 871, 801), (774, 869, 877, 807), (807, 877, 878, 808), (805, 875, 876, 806), (803, 873, 874, 804), (801, 871, 872, 802), (854, 853, 992, 993), (848, 847, 986, 987), (857, 856, 995, 996), (939, 940, 959, 957), (948, 949, 977, 975), (945, 946, 971, 969), (858, 857, 996, 997), (852, 851, 990, 991), (786, 938, 955, 956), (944, 945, 969, 967), (941, 942, 963, 961), (950, 951, 981, 979), (856, 855, 994, 995), (847, 846, 985, 986), (765, 786, 846, 820), (925, 926, 793, 795), (934, 935, 1011, 1009), (839, 838, 1024, 1025), (833, 832, 1018, 1019), (924, 925, 795, 797), (930, 931, 1003, 1001), (843, 842, 1028, 1029), (834, 833, 1019, 1020), (837, 836, 1022, 1023), (926, 927, 791, 793), (935, 936, 1013, 1011), (838, 837, 1023, 1024), (832, 831, 1017, 1018), (841, 840, 1026, 1027), (766, 784, 831, 821), (782, 783, 830, 829), (1274, 782, 829, 1278), (780, 781, 828, 827), (1414, 780, 827, 1418), (778, 779, 826, 825), (1554, 778, 825, 1558), (776, 777, 824, 823), (1666, 776, 823, 1670), (769, 864, 880, 812), (775, 870, 886, 818), (785, 764, 819, 845), (800, 767, 822, 860), (1134, 765, 820, 1138), (1033, 1, 912, 1140), (85, 5, 914, 952), (56, 0, 911, 937), (31, 894, 910, 632), (25, 888, 904, 639), (1569, 15, 915, 1672), (15, 14, 916, 915), (1425, 9, 917, 1560), (9, 8, 918, 917), (1285, 13, 919, 1420), (13, 12, 920, 919), (1147, 11, 921, 1280), (11, 10, 922, 921), (4, 70, 923, 913), (70, 69, 924, 923), (69, 68, 925, 924), (68, 67, 926, 925), (67, 66, 927, 926), (66, 65, 928, 927), (65, 64, 929, 928), (64, 63, 930, 929), (63, 62, 931, 930), (62, 61, 932, 931), (61, 60, 933, 932), (60, 59, 934, 933), (59, 58, 935, 934), (58, 57, 936, 935), (57, 56, 937, 936), (1, 71, 938, 912), (71, 72, 939, 938), (72, 73, 940, 939), (73, 74, 941, 940), (74, 75, 942, 941), (75, 76, 943, 942), (76, 77, 944, 943), (77, 78, 945, 944), (78, 79, 946, 945), (79, 80, 947, 946), (80, 81, 948, 947), (81, 82, 949, 948), (82, 83, 950, 949), (83, 84, 951, 950), (84, 85, 952, 951), (616, 895, 896, 617), (618, 897, 898, 619), (620, 899, 900, 621), (622, 901, 902, 623), (30, 893, 901, 622), (24, 887, 895, 616), (28, 891, 899, 620), (26, 889, 897, 618), (1129, 1143, 954, 633), (1663, 1675, 903, 638), (1521, 1563, 905, 640), (1381, 1423, 907, 642), (1241, 1283, 909, 644), (4, 913, 953, 634), (29, 892, 908, 643), (27, 890, 906, 641), (770, 889, 905, 813), (772, 891, 907, 815), (768, 887, 903, 811), (771, 890, 898, 804), (773, 892, 900, 806), (767, 914, 954, 810), (769, 888, 896, 802), (775, 894, 902, 808), (774, 893, 909, 817), (981, 983, 984, 982), (973, 974, 1807, 1806), (977, 979, 980, 978), (956, 955, 1788, 1789), (973, 975, 976, 974), (968, 967, 1800, 1801), (969, 971, 972, 970), (989, 964, 1797, 1820), (965, 967, 968, 966), (958, 986, 1817, 1791), (961, 963, 964, 962), (995, 976, 1809, 1826), (957, 959, 960, 958), (986, 985, 1816, 1817), (982, 984, 999, 998), (965, 966, 1799, 1798), (978, 980, 997, 996), (960, 959, 1792, 1793), (974, 976, 995, 994), (985, 956, 1789, 1816), (970, 972, 993, 992), (977, 978, 1811, 1810), (966, 968, 991, 990), (991, 968, 1801, 1822), (962, 964, 989, 988), (990, 989, 1820, 1821), (958, 960, 987, 986), (975, 977, 1810, 1808), (851, 850, 989, 990), (860, 859, 998, 999), (946, 947, 973, 971), (940, 941, 961, 959), (1019, 1018, 1858, 1859), (1011, 1013, 1014, 1012), (1001, 1003, 1844, 1830), (1007, 1009, 1010, 1008), (1013, 1015, 1856, 1854), (1003, 1005, 1006, 1004), (792, 793, 1838, 1839), (787, 1001, 1002, 1000), (1014, 1013, 1854, 1855), (791, 789, 788, 790), (1007, 1008, 1849, 1848), (795, 793, 792, 794), (1004, 1025, 1865, 1845), (799, 797, 796, 798), (1022, 788, 1835, 1862), (1012, 1014, 1030, 1029), (1016, 1031, 1871, 1857), (1008, 1010, 1028, 1027), (1023, 1022, 1862, 1863), (1004, 1006, 1026, 1025), (793, 791, 1836, 1838), (1000, 1002, 1024, 1023), (1005, 1007, 1848, 1846), (790, 788, 1022, 1021), (1002, 1001, 1830, 1831), (794, 792, 1020, 1019), (796, 797, 1842, 1843), (798, 796, 1018, 1017), (836, 835, 1021, 1022), (842, 841, 1027, 1028), (831, 784, 798, 1017), (931, 932, 1005, 1003), (632, 910, 1142, 1128), (1128, 1142, 1143, 1129), (10, 1032, 1141, 922), (1032, 1033, 1140, 1141), (783, 1135, 1139, 830), (1135, 1134, 1138, 1139), (818, 886, 1136, 1132), (1132, 1136, 1137, 1133), (922, 1141, 1135, 783), (1141, 1140, 1134, 1135), (910, 818, 1132, 1142), (1142, 1132, 1133, 1143), (32, 1039, 1131, 645), (1039, 1038, 1130, 1131), (5, 1035, 1129, 633), (1035, 1034, 1128, 1129), (886, 645, 1131, 1136), (1136, 1131, 1130, 1137), (82, 1093, 1121, 500), (1093, 1092, 1120, 1121), (78, 1085, 1113, 496), (1085, 1084, 1112, 1113), (74, 1077, 1105, 492), (1077, 1076, 1104, 1105), (341, 1098, 1126, 602), (1098, 1099, 1127, 1126), (345, 1090, 1118, 606), (1090, 1091, 1119, 1118), (349, 1082, 1110, 610), (1082, 1083, 1111, 1110), (353, 1074, 1102, 614), (1074, 1075, 1103, 1102), (84, 1097, 1125, 502), (1097, 1096, 1124, 1125), (80, 1089, 1117, 498), (1089, 1088, 1116, 1117), (76, 1081, 1109, 494), (1081, 1080, 1108, 1109), (72, 1073, 1101, 490), (1073, 1072, 1100, 1101), (603, 602, 1126, 1124), (1125, 1124, 1676, 1677), (605, 604, 1122, 1120), (1121, 1120, 1680, 1681), (607, 606, 1118, 1116), (1117, 1116, 1684, 1685), (609, 608, 1114, 1112), (1113, 1112, 1688, 1689), (611, 610, 1110, 1108), (1110, 1111, 1695, 1694), (613, 612, 1106, 1104), (1104, 1106, 1698, 1696), (615, 614, 1102, 1100), (1102, 1103, 1703, 1702), (343, 342, 1096, 1094), (1094, 1096, 1097, 1095), (345, 344, 1092, 1090), (1090, 1092, 1093, 1091), (347, 346, 1088, 1086), (1086, 1088, 1089, 1087), (349, 348, 1084, 1082), (1082, 1084, 1085, 1083), (351, 350, 1080, 1078), (1078, 1080, 1081, 1079), (353, 352, 1076, 1074), (1074, 1076, 1077, 1075), (355, 354, 1072, 1070), (1070, 1072, 1073, 1071), (10, 355, 1070, 1032), (1032, 1070, 1071, 1033), (99, 100, 1068, 1066), (1066, 1068, 1069, 1067), (98, 99, 1066, 1064), (1064, 1066, 1067, 1065), (97, 98, 1064, 1062), (1062, 1064, 1065, 1063), (96, 97, 1062, 1060), (1060, 1062, 1063, 1061), (95, 96, 1060, 1058), (1058, 1060, 1061, 1059), (94, 95, 1058, 1056), (1056, 1058, 1059, 1057), (93, 94, 1056, 1054), (1054, 1056, 1057, 1055), (92, 93, 1054, 1052), (1052, 1054, 1055, 1053), (91, 92, 1052, 1050), (1050, 1052, 1053, 1051), (90, 91, 1050, 1048), (1048, 1050, 1051, 1049), (89, 90, 1048, 1046), (1046, 1048, 1049, 1047), (88, 89, 1046, 1044), (1044, 1046, 1047, 1045), (87, 88, 1044, 1042), (1042, 1044, 1045, 1043), (86, 87, 1042, 1040), (1040, 1042, 1043, 1041), (2, 86, 1040, 1036), (1036, 1040, 1041, 1037), (351, 1078, 1106, 612), (1078, 1079, 1107, 1106), (347, 1086, 1114, 608), (1086, 1087, 1115, 1114), (343, 1094, 1122, 604), (1094, 1095, 1123, 1122), (100, 6, 1038, 1068), (1068, 1038, 1039, 1069), (341, 31, 1034, 1098), (1098, 1034, 1035, 1099), (830, 1139, 1037, 16), (1139, 1138, 1036, 1037), (643, 908, 1282, 1240), (1240, 1282, 1283, 1241), (12, 1146, 1281, 920), (1146, 1147, 1280, 1281), (781, 1275, 1279, 828), (1275, 1274, 1278, 1279), (816, 884, 1276, 1272), (1272, 1276, 1277, 1273), (920, 1281, 1275, 781), (1281, 1280, 1274, 1275), (908, 816, 1272, 1282), (1282, 1272, 1273, 1283), (149, 1205, 1265, 683), (1205, 1204, 1264, 1265), (153, 1197, 1257, 687), (1197, 1196, 1256, 1257), (157, 1189, 1249, 691), (1189, 1188, 1248, 1249), (131, 1210, 1270, 666), (1210, 1211, 1271, 1270), (135, 1202, 1262, 670), (1202, 1203, 1263, 1262), (139, 1194, 1254, 674), (1194, 1195, 1255, 1254), (143, 1186, 1246, 678), (1186, 1187, 1247, 1246), (147, 1209, 1269, 681), (1209, 1208, 1268, 1269), (667, 666, 1270, 1268), (1268, 1270, 1271, 1269), (669, 668, 1266, 1264), (1264, 1266, 1267, 1265), (671, 670, 1262, 1260), (1260, 1262, 1263, 1261), (673, 672, 1258, 1256), (1256, 1258, 1259, 1257), (675, 674, 1254, 1252), (1252, 1254, 1255, 1253), (677, 676, 1250, 1248), (1248, 1250, 1251, 1249), (679, 678, 1246, 1244), (1244, 1246, 1247, 1245), (30, 1149, 1241, 644), (1149, 1148, 1240, 1241), (884, 647, 1243, 1276), (1276, 1243, 1242, 1277), (339, 1155, 1213, 601), (1155, 1154, 1212, 1213), (313, 1176, 1234, 576), (1176, 1177, 1235, 1234), (317, 1168, 1226, 580), (1168, 1169, 1227, 1226), (321, 1160, 1218, 584), (1160, 1161, 1219, 1218), (329, 1175, 1233, 591), (1175, 1174, 1232, 1233), (333, 1167, 1225, 595), (1167, 1166, 1224, 1225), (337, 1159, 1217, 599), (1159, 1158, 1216, 1217), (311, 1180, 1238, 574), (1180, 1181, 1239, 1238), (315, 1172, 1230, 578), (1172, 1173, 1231, 1230), (319, 1164, 1222, 582), (1164, 1165, 1223, 1222), (323, 1156, 1214, 586), (1156, 1157, 1215, 1214), (575, 574, 1238, 1236), (1238, 1239, 1707, 1706), (577, 576, 1234, 1232), (1232, 1234, 1710, 1708), (579, 578, 1230, 1228), (1230, 1231, 1715, 1714), (581, 580, 1226, 1224), (1224, 1226, 1718, 1716), (583, 582, 1222, 1220), (1222, 1223, 1723, 1722), (585, 584, 1218, 1216), (1216, 1218, 1726, 1724), (587, 586, 1214, 1212), (1214, 1215, 1731, 1730), (335, 1163, 1221, 597), (1163, 1162, 1220, 1221), (141, 1190, 1250, 676), (1190, 1191, 1251, 1250), (137, 1198, 1258, 672), (1198, 1199, 1259, 1258), (133, 132, 1208, 1206), (1206, 1208, 1209, 1207), (135, 134, 1204, 1202), (1202, 1204, 1205, 1203), (133, 1206, 1266, 668), (1206, 1207, 1267, 1266), (137, 136, 1200, 1198), (1198, 1200, 1201, 1199), (139, 138, 1196, 1194), (1194, 1196, 1197, 1195), (141, 140, 1192, 1190), (1190, 1192, 1193, 1191), (143, 142, 1188, 1186), (1186, 1188, 1189, 1187), (145, 144, 1184, 1182), (1182, 1184, 1185, 1183), (17, 145, 1182, 1144), (1144, 1182, 1183, 1145), (159, 1185, 1245, 693), (1185, 1184, 1244, 1245), (155, 1193, 1253, 689), (1193, 1192, 1252, 1253), (151, 1201, 1261, 685), (1201, 1200, 1260, 1261), (331, 1171, 1229, 593), (1171, 1170, 1228, 1229), (327, 1179, 1237, 589), (1179, 1178, 1236, 1237), (313, 312, 1178, 1176), (1176, 1178, 1179, 1177), (315, 314, 1174, 1172), (1172, 1174, 1175, 1173), (317, 316, 1170, 1168), (1168, 1170, 1171, 1169), (319, 318, 1166, 1164), (1164, 1166, 1167, 1165), (321, 320, 1162, 1160), (1160, 1162, 1163, 1161), (323, 322, 1158, 1156), (1156, 1158, 1159, 1157), (325, 324, 1154, 1152), (1152, 1154, 1155, 1153), (12, 325, 1152, 1146), (1146, 1152, 1153, 1147), (828, 1279, 1145, 18), (1279, 1278, 1144, 1145), (34, 1151, 1243, 647), (1151, 1150, 1242, 1243), (311, 29, 1148, 1180), (1180, 1148, 1149, 1181), (131, 33, 1150, 1210), (1210, 1150, 1151, 1211), (641, 906, 1422, 1380), (1380, 1422, 1423, 1381), (8, 1284, 1421, 918), (1284, 1285, 1420, 1421), (779, 1415, 1419, 826), (1415, 1414, 1418, 1419), (814, 882, 1416, 1412), (1412, 1416, 1417, 1413), (918, 1421, 1415, 779), (1421, 1420, 1414, 1415), (906, 814, 1412, 1422), (1422, 1412, 1413, 1423), (167, 1338, 1398, 700), (1338, 1339, 1399, 1398), (171, 1330, 1390, 704), (1330, 1331, 1391, 1390), (179, 1345, 1405, 711), (1345, 1344, 1404, 1405), (183, 1337, 1397, 715), (1337, 1336, 1396, 1397), (187, 1329, 1389, 719), (1329, 1328, 1388, 1389), (161, 1350, 1410, 694), (1350, 1351, 1411, 1410), (165, 1342, 1402, 698), (1342, 1343, 1403, 1402), (169, 1334, 1394, 702), (1334, 1335, 1395, 1394), (695, 694, 1410, 1408), (1408, 1410, 1411, 1409), (697, 696, 1406, 1404), (1404, 1406, 1407, 1405), (699, 698, 1402, 1400), (1400, 1402, 1403, 1401), (701, 700, 1398, 1396), (1396, 1398, 1399, 1397), (703, 702, 1394, 1392), (1392, 1394, 1395, 1393), (705, 704, 1390, 1388), (1388, 1390, 1391, 1389), (707, 706, 1386, 1384), (1384, 1386, 1387, 1385), (36, 1291, 1383, 649), (1291, 1290, 1382, 1383), (28, 1289, 1381, 642), (1289, 1288, 1380, 1381), (882, 649, 1383, 1416), (1416, 1383, 1382, 1417), (297, 1319, 1377, 561), (1319, 1318, 1376, 1377), (301, 1311, 1369, 565), (1311, 1310, 1368, 1369), (305, 1303, 1361, 569), (1303, 1302, 1360, 1361), (309, 1295, 1353, 573), (1295, 1294, 1352, 1353), (283, 1316, 1374, 548), (1316, 1317, 1375, 1374), (287, 1308, 1366, 552), (1308, 1309, 1367, 1366), (291, 1300, 1358, 556), (1300, 1301, 1359, 1358), (299, 1315, 1373, 563), (1315, 1314, 1372, 1373), (303, 1307, 1365, 567), (1307, 1306, 1364, 1365), (307, 1299, 1357, 571), (1299, 1298, 1356, 1357), (547, 546, 1378, 1376), (1376, 1378, 1379, 1377), (549, 548, 1374, 1372), (1372, 1374, 1375, 1373), (551, 550, 1370, 1368), (1368, 1370, 1371, 1369), (553, 552, 1366, 1364), (1364, 1366, 1367, 1365), (555, 554, 1362, 1360), (1360, 1362, 1363, 1361), (557, 556, 1358, 1356), (1356, 1358, 1359, 1357), (559, 558, 1354, 1352), (1352, 1354, 1355, 1353), (293, 1296, 1354, 558), (1296, 1297, 1355, 1354), (163, 1346, 1406, 696), (1346, 1347, 1407, 1406), (163, 162, 1348, 1346), (1346, 1348, 1349, 1347), (165, 164, 1344, 1342), (1342, 1344, 1345, 1343), (167, 166, 1340, 1338), (1338, 1340, 1341, 1339), (169, 168, 1336, 1334), (1334, 1336, 1337, 1335), (171, 170, 1332, 1330), (1330, 1332, 1333, 1331), (173, 172, 1328, 1326), (1326, 1328, 1329, 1327), (175, 174, 1324, 1322), (1322, 1324, 1325, 1323), (19, 175, 1322, 1286), (1286, 1322, 1323, 1287), (189, 1325, 1385, 721), (1325, 1324, 1384, 1385), (185, 1333, 1393, 717), (1333, 1332, 1392, 1393), (181, 1341, 1401, 713), (1341, 1340, 1400, 1401), (177, 1349, 1409, 709), (1349, 1348, 1408, 1409), (173, 1326, 1386, 706), (1326, 1327, 1387, 1386), (289, 1304, 1362, 554), (1304, 1305, 1363, 1362), (285, 1312, 1370, 550), (1312, 1313, 1371, 1370), (283, 282, 1318, 1316), (1316, 1318, 1319, 1317), (285, 284, 1314, 1312), (1312, 1314, 1315, 1313), (287, 286, 1310, 1308), (1308, 1310, 1311, 1309), (289, 288, 1306, 1304), (1304, 1306, 1307, 1305), (291, 290, 1302, 1300), (1300, 1302, 1303, 1301), (281, 1320, 1378, 546), (1320, 1321, 1379, 1378), (293, 292, 1298, 1296), (1296, 1298, 1299, 1297), (295, 294, 1294, 1292), (1292, 1294, 1295, 1293), (8, 295, 1292, 1284), (1284, 1292, 1293, 1285), (826, 1419, 1287, 20), (1419, 1418, 1286, 1287), (281, 27, 1288, 1320), (1320, 1288, 1289, 1321), (161, 35, 1290, 1350), (1350, 1290, 1291, 1351), (639, 904, 1562, 1520), (1520, 1562, 1563, 1521), (14, 1424, 1561, 916), (1424, 1425, 1560, 1561), (777, 1555, 1559, 824), (1555, 1554, 1558, 1559), (812, 880, 1556, 1552), (1552, 1556, 1557, 1553), (916, 1561, 1555, 777), (1561, 1560, 1554, 1555), (904, 812, 1552, 1562), (1562, 1552, 1553, 1563), (191, 1490, 1550, 722), (1490, 1491, 1551, 1550), (195, 1482, 1542, 726), (1482, 1483, 1543, 1542), (199, 1474, 1534, 730), (1474, 1475, 1535, 1534), (203, 1466, 1526, 734), (1466, 1467, 1527, 1526), (207, 1489, 1549, 737), (1489, 1488, 1548, 1549), (211, 1481, 1541, 741), (1481, 1480, 1540, 1541), (215, 1473, 1533, 745), (1473, 1472, 1532, 1533), (219, 1465, 1525, 749), (1465, 1464, 1524, 1525), (723, 722, 1550, 1548), (1548, 1550, 1551, 1549), (725, 724, 1546, 1544), (1544, 1546, 1547, 1545), (727, 726, 1542, 1540), (1540, 1542, 1543, 1541), (729, 728, 1538, 1536), (1536, 1538, 1539, 1537), (731, 730, 1534, 1532), (1532, 1534, 1535, 1533), (733, 732, 1530, 1528), (1528, 1530, 1531, 1529), (735, 734, 1526, 1524), (1524, 1526, 1527, 1525), (26, 1429, 1521, 640), (1429, 1428, 1520, 1521), (38, 1431, 1523, 651), (1431, 1430, 1522, 1523), (880, 651, 1523, 1556), (1556, 1523, 1522, 1557), (255, 1452, 1510, 522), (1452, 1453, 1511, 1510), (259, 1444, 1502, 526), (1444, 1445, 1503, 1502), (263, 1436, 1494, 530), (1436, 1437, 1495, 1494), (267, 1459, 1517, 533), (1459, 1458, 1516, 1517), (271, 1451, 1509, 537), (1451, 1450, 1508, 1509), (275, 1443, 1501, 541), (1443, 1442, 1500, 1501), (279, 1435, 1493, 545), (1435, 1434, 1492, 1493), (253, 1456, 1514, 520), (1456, 1457, 1515, 1514), (257, 1448, 1506, 524), (1448, 1449, 1507, 1506), (261, 1440, 1498, 528), (1440, 1441, 1499, 1498), (519, 518, 1518, 1516), (1518, 1519, 1735, 1734), (521, 520, 1514, 1512), (1512, 1514, 1738, 1736), (523, 522, 1510, 1508), (1510, 1511, 1743, 1742), (525, 524, 1506, 1504), (1504, 1506, 1746, 1744), (527, 526, 1502, 1500), (1500, 1502, 1750, 1748), (529, 528, 1498, 1496), (1497, 1496, 1752, 1753), (531, 530, 1494, 1492), (1493, 1492, 1756, 1757), (251, 1460, 1518, 518), (1460, 1461, 1519, 1518), (217, 1469, 1529, 747), (1469, 1468, 1528, 1529), (213, 1477, 1537, 743), (1477, 1476, 1536, 1537), (209, 1485, 1545, 739), (1485, 1484, 1544, 1545), (193, 192, 1488, 1486), (1486, 1488, 1489, 1487), (201, 1470, 1530, 732), (1470, 1471, 1531, 1530), (195, 194, 1484, 1482), (1482, 1484, 1485, 1483), (197, 196, 1480, 1478), (1478, 1480, 1481, 1479), (199, 198, 1476, 1474), (1474, 1476, 1477, 1475), (201, 200, 1472, 1470), (1470, 1472, 1473, 1471), (203, 202, 1468, 1466), (1466, 1468, 1469, 1467), (197, 1478, 1538, 728), (1478, 1479, 1539, 1538), (205, 204, 1464, 1462), (1462, 1464, 1465, 1463), (21, 205, 1462, 1426), (1426, 1462, 1463, 1427), (193, 1486, 1546, 724), (1486, 1487, 1547, 1546), (253, 252, 1458, 1456), (1456, 1458, 1459, 1457), (255, 254, 1454, 1452), (1452, 1454, 1455, 1453), (257, 256, 1450, 1448), (1448, 1450, 1451, 1449), (259, 258, 1446, 1444), (1444, 1446, 1447, 1445), (277, 1439, 1497, 543), (1439, 1438, 1496, 1497), (261, 260, 1442, 1440), (1440, 1442, 1443, 1441), (263, 262, 1438, 1436), (1436, 1438, 1439, 1437), (265, 264, 1434, 1432), (1432, 1434, 1435, 1433), (14, 265, 1432, 1424), (1424, 1432, 1433, 1425), (273, 1447, 1505, 539), (1447, 1446, 1504, 1505), (269, 1455, 1513, 535), (1455, 1454, 1512, 1513), (824, 1559, 1427, 22), (1559, 1558, 1426, 1427), (251, 25, 1428, 1460), (1460, 1428, 1429, 1461), (191, 37, 1430, 1490), (1490, 1430, 1431, 1491), (634, 953, 1674, 1662), (1662, 1674, 1675, 1663), (0, 1568, 1673, 911), (1568, 1569, 1672, 1673), (764, 1667, 1671, 819), (1667, 1666, 1670, 1671), (809, 861, 1668, 1664), (1664, 1668, 1669, 1665), (911, 1673, 1667, 764), (1673, 1672, 1666, 1667), (953, 809, 1664, 1674), (1674, 1664, 1665, 1675), (7, 1567, 1661, 635), (1567, 1566, 1660, 1661), (24, 1571, 1663, 638), (1571, 1570, 1662, 1663), (861, 635, 1661, 1668), (1668, 1661, 1660, 1669), (243, 1587, 1645, 511), (1587, 1586, 1644, 1645), (247, 1579, 1637, 515), (1579, 1578, 1636, 1637), (70, 1600, 1658, 489), (1600, 1601, 1659, 1658), (66, 1592, 1650, 485), (1592, 1593, 1651, 1650), (62, 1584, 1642, 481), (1584, 1585, 1643, 1642), (58, 1576, 1634, 477), (1576, 1577, 1635, 1634), (237, 1599, 1657, 505), (1599, 1598, 1656, 1657), (241, 1591, 1649, 509), (1591, 1590, 1648, 1649), (245, 1583, 1641, 513), (1583, 1582, 1640, 1641), (249, 1575, 1633, 517), (1575, 1574, 1632, 1633), (68, 1596, 1654, 487), (1596, 1597, 1655, 1654), (64, 1588, 1646, 483), (1588, 1589, 1647, 1646), (488, 489, 1658, 1656), (1658, 1659, 1763, 1762), (486, 487, 1654, 1652), (1654, 1655, 1767, 1766), (484, 485, 1650, 1648), (1650, 1651, 1771, 1770), (482, 483, 1646, 1644), (1646, 1647, 1775, 1774), (480, 481, 1642, 1640), (1643, 1641, 1777, 1779), (478, 479, 1638, 1636), (1638, 1639, 1783, 1782), (476, 477, 1634, 1632), (1634, 1635, 1787, 1786), (239, 1595, 1653, 507), (1595, 1594, 1652, 1653), (222, 221, 1630, 1628), (1628, 1630, 1631, 1629), (223, 222, 1628, 1626), (1626, 1628, 1629, 1627), (224, 223, 1626, 1624), (1624, 1626, 1627, 1625), (225, 224, 1624, 1622), (1622, 1624, 1625, 1623), (226, 225, 1622, 1620), (1620, 1622, 1623, 1621), (227, 226, 1620, 1618), (1618, 1620, 1621, 1619), (228, 227, 1618, 1616), (1616, 1618, 1619, 1617), (229, 228, 1616, 1614), (1614, 1616, 1617, 1615), (230, 229, 1614, 1612), (1612, 1614, 1615, 1613), (231, 230, 1612, 1610), (1610, 1612, 1613, 1611), (232, 231, 1610, 1608), (1608, 1610, 1611, 1609), (233, 232, 1608, 1606), (1606, 1608, 1609, 1607), (234, 233, 1606, 1604), (1604, 1606, 1607, 1605), (235, 234, 1604, 1602), (1602, 1604, 1605, 1603), (23, 235, 1602, 1564), (1564, 1602, 1603, 1565), (68, 69, 1598, 1596), (1596, 1598, 1599, 1597), (66, 67, 1594, 1592), (1592, 1594, 1595, 1593), (64, 65, 1590, 1588), (1588, 1590, 1591, 1589), (62, 63, 1586, 1584), (1584, 1586, 1587, 1585), (60, 61, 1582, 1580), (1580, 1582, 1583, 1581), (58, 59, 1578, 1576), (1576, 1578, 1579, 1577), (56, 57, 1574, 1572), (1572, 1574, 1575, 1573), (0, 56, 1572, 1568), (1568, 1572, 1573, 1569), (60, 1580, 1638, 479), (1580, 1581, 1639, 1638), (819, 1671, 1565, 3), (1671, 1670, 1564, 1565), (70, 4, 1570, 1600), (1600, 1570, 1571, 1601), (221, 39, 1566, 1630), (1630, 1566, 1567, 1631), (1676, 1678, 1679, 1677), (1127, 1125, 1677, 1679), (1126, 1127, 1679, 1678), (1124, 1126, 1678, 1676), (1680, 1682, 1683, 1681), (1120, 1122, 1682, 1680), (1123, 1121, 1681, 1683), (1122, 1123, 1683, 1682), (1684, 1686, 1687, 1685), (1119, 1117, 1685, 1687), (1118, 1119, 1687, 1686), (1116, 1118, 1686, 1684), (1688, 1690, 1691, 1689), (1112, 1114, 1690, 1688), (1114, 1115, 1691, 1690), (1115, 1113, 1689, 1691), (1692, 1694, 1695, 1693), (1108, 1110, 1694, 1692), (1111, 1109, 1693, 1695), (1109, 1108, 1692, 1693), (1696, 1698, 1699, 1697), (1107, 1105, 1697, 1699), (1106, 1107, 1699, 1698), (1105, 1104, 1696, 1697), (1700, 1702, 1703, 1701), (1100, 1102, 1702, 1700), (1101, 1100, 1700, 1701), (1103, 1101, 1701, 1703), (1704, 1706, 1707, 1705), (1236, 1238, 1706, 1704), (1237, 1236, 1704, 1705), (1239, 1237, 1705, 1707), (1708, 1710, 1711, 1709), (1234, 1235, 1711, 1710), (1235, 1233, 1709, 1711), (1233, 1232, 1708, 1709), (1712, 1714, 1715, 1713), (1228, 1230, 1714, 1712), (1231, 1229, 1713, 1715), (1229, 1228, 1712, 1713), (1716, 1718, 1719, 1717), (1226, 1227, 1719, 1718), (1227, 1225, 1717, 1719), (1225, 1224, 1716, 1717), (1720, 1722, 1723, 1721), (1220, 1222, 1722, 1720), (1221, 1220, 1720, 1721), (1223, 1221, 1721, 1723), (1724, 1726, 1727, 1725), (1219, 1217, 1725, 1727), (1218, 1219, 1727, 1726), (1217, 1216, 1724, 1725), (1728, 1730, 1731, 1729), (1212, 1214, 1730, 1728), (1213, 1212, 1728, 1729), (1215, 1213, 1729, 1731), (1732, 1734, 1735, 1733), (1516, 1518, 1734, 1732), (1517, 1516, 1732, 1733), (1519, 1517, 1733, 1735), (1736, 1738, 1739, 1737), (1515, 1513, 1737, 1739), (1514, 1515, 1739, 1738), (1513, 1512, 1736, 1737), (1740, 1742, 1743, 1741), (1508, 1510, 1742, 1740), (1509, 1508, 1740, 1741), (1511, 1509, 1741, 1743), (1744, 1746, 1747, 1745), (1507, 1505, 1745, 1747), (1506, 1507, 1747, 1746), (1505, 1504, 1744, 1745), (1748, 1750, 1751, 1749), (1502, 1503, 1751, 1750), (1501, 1500, 1748, 1749), (1503, 1501, 1749, 1751), (1752, 1754, 1755, 1753), (1499, 1497, 1753, 1755), (1498, 1499, 1755, 1754), (1496, 1498, 1754, 1752), (1756, 1758, 1759, 1757), (1494, 1495, 1759, 1758), (1492, 1494, 1758, 1756), (1495, 1493, 1757, 1759), (1760, 1762, 1763, 1761), (1659, 1657, 1761, 1763), (1657, 1656, 1760, 1761), (1656, 1658, 1762, 1760), (1764, 1766, 1767, 1765), (1652, 1654, 1766, 1764), (1655, 1653, 1765, 1767), (1653, 1652, 1764, 1765), (1768, 1770, 1771, 1769), (1651, 1649, 1769, 1771), (1649, 1648, 1768, 1769), (1648, 1650, 1770, 1768), (1772, 1774, 1775, 1773), (1644, 1646, 1774, 1772), (1645, 1644, 1772, 1773), (1647, 1645, 1773, 1775), (1776, 1778, 1779, 1777), (1642, 1643, 1779, 1778), (1641, 1640, 1776, 1777), (1640, 1642, 1778, 1776), (1780, 1782, 1783, 1781), (1636, 1638, 1782, 1780), (1637, 1636, 1780, 1781), (1639, 1637, 1781, 1783), (1784, 1786, 1787, 1785), (1635, 1633, 1785, 1787), (1633, 1632, 1784, 1785), (1632, 1634, 1786, 1784), (1812, 1814, 1815, 1813), (1808, 1810, 1811, 1809), (1804, 1806, 1807, 1805), (1800, 1802, 1803, 1801), (1796, 1798, 1799, 1797), (1792, 1794, 1795, 1793), (1788, 1790, 1791, 1789), (1813, 1815, 1829, 1828), (1809, 1811, 1827, 1826), (1805, 1807, 1825, 1824), (1801, 1803, 1823, 1822), (1797, 1799, 1821, 1820), (1793, 1795, 1819, 1818), (1789, 1791, 1817, 1816), (955, 957, 1790, 1788), (966, 990, 1821, 1799), (993, 972, 1805, 1824), (976, 975, 1808, 1809), (981, 982, 1815, 1814), (964, 963, 1796, 1797), (963, 965, 1798, 1796), (996, 995, 1826, 1827), (974, 994, 1825, 1807), (997, 980, 1813, 1828), (962, 988, 1819, 1795), (972, 971, 1804, 1805), (971, 973, 1806, 1804), (959, 961, 1794, 1792), (992, 991, 1822, 1823), (982, 998, 1829, 1815), (998, 997, 1828, 1829), (970, 992, 1823, 1803), (980, 979, 1812, 1813), (961, 962, 1795, 1794), (979, 981, 1814, 1812), (967, 969, 1802, 1800), (988, 987, 1818, 1819), (994, 993, 1824, 1825), (978, 996, 1827, 1811), (987, 960, 1793, 1818), (969, 970, 1803, 1802), (957, 958, 1791, 1790), (1854, 1856, 1857, 1855), (1850, 1852, 1853, 1851), (1846, 1848, 1849, 1847), (1830, 1844, 1845, 1831), (1834, 1832, 1833, 1835), (1838, 1836, 1837, 1839), (1842, 1840, 1841, 1843), (1855, 1857, 1871, 1870), (1851, 1853, 1869, 1868), (1847, 1849, 1867, 1866), (1831, 1845, 1865, 1864), (1835, 1833, 1863, 1862), (1839, 1837, 1861, 1860), (1843, 1841, 1859, 1858), (1026, 1006, 1847, 1866), (1020, 792, 1839, 1860), (1012, 1029, 1869, 1853), (1015, 1016, 1857, 1856), (1003, 1004, 1845, 1844), (1009, 1011, 1852, 1850), (1030, 1014, 1855, 1870), (1024, 1002, 1831, 1864), (1011, 1012, 1853, 1852), (791, 790, 1837, 1836), (1029, 1028, 1868, 1869), (1028, 1010, 1851, 1868), (794, 1019, 1859, 1841), (787, 1000, 1833, 1832), (797, 795, 1840, 1842), (1025, 1024, 1864, 1865), (1031, 1030, 1870, 1871), (1000, 1023, 1863, 1833), (1010, 1009, 1850, 1851), (788, 789, 1834, 1835), (795, 794, 1841, 1840), (789, 787, 1832, 1834), (1021, 1020, 1860, 1861), (1027, 1026, 1866, 1867), (1008, 1027, 1867, 1849), (1018, 796, 1843, 1858), (790, 1021, 1861, 1837), (1006, 1005, 1846, 1847)])
me_cube.materials.append(mat_material)
me_cube.use_remesh_preserve_volume = False
me_cube.use_remesh_preserve_attributes = False
me_cube.use_mirror_vertex_groups = False
me_cube.update()

# ---- objects
ob_cube = bpy.data.objects.new('Cube', me_cube)
ob_lamp = bpy.data.objects.new('Lamp', light_lamp)
ob_camera = bpy.data.objects.new('Camera', cam_camera)

# ---- transforms, parenting, visibility, modifiers, constraints
ob_cube.location = (0.0, 0.0, 1.0)
ob_cube.scale = (10.0, 10.0, 1.0)
ob_cube.lock_rotations_4d = False
ob_cube.empty_display_type = 'ARROWS'
ob_cube.lineart.crease_threshold = 0.0
ob_lamp.location = (4.076, 1.005, 5.904)
ob_lamp.rotation_euler = (0.6503, 0.05522, 1.866)
ob_lamp.lock_rotations_4d = False
ob_lamp.empty_display_type = 'ARROWS'
ob_lamp.color = (0.0, 0.0, 0.0, 0.0)
ob_lamp.lineart.crease_threshold = 0.0
ob_camera.location = (7.481, -6.508, 5.344)
ob_camera.rotation_euler = (1.109, 0.0, 0.8149)
ob_camera.lock_rotations_4d = False
ob_camera.empty_display_type = 'ARROWS'
ob_camera.color = (0.0, 0.0, 0.0, 0.0)
ob_camera.display_type = 'WIRE'
ob_camera.lineart.crease_threshold = 0.0

# ---- collection membership
col_collection_1.objects.link(ob_cube)
col_collection_1.objects.link(ob_lamp)
col_collection_1.objects.link(ob_camera)

# ---- scene / render settings (as saved in the file)
scene.camera = ob_camera
scene.frame_start = 1; scene.frame_end = 250; scene.frame_set(1)
scene.render.engine = 'BLENDER_EEVEE_NEXT'
scene.render.resolution_percentage = 50
scene.render.dither_intensity = 0.0
scene.cycles.use_denoising = False
scene.cycles.samples = 128
scene.cycles.sampling_pattern = 'TABULATED_SOBOL'
scene.cycles.use_adaptive_sampling = False
scene.cycles.use_light_tree = False
scene.cycles.blur_glossy = 0.0
scene.cycles.sample_clamp_indirect = 0.0
scene.view_settings.view_transform = 'Standard'
bpy.context.view_layer.update()
